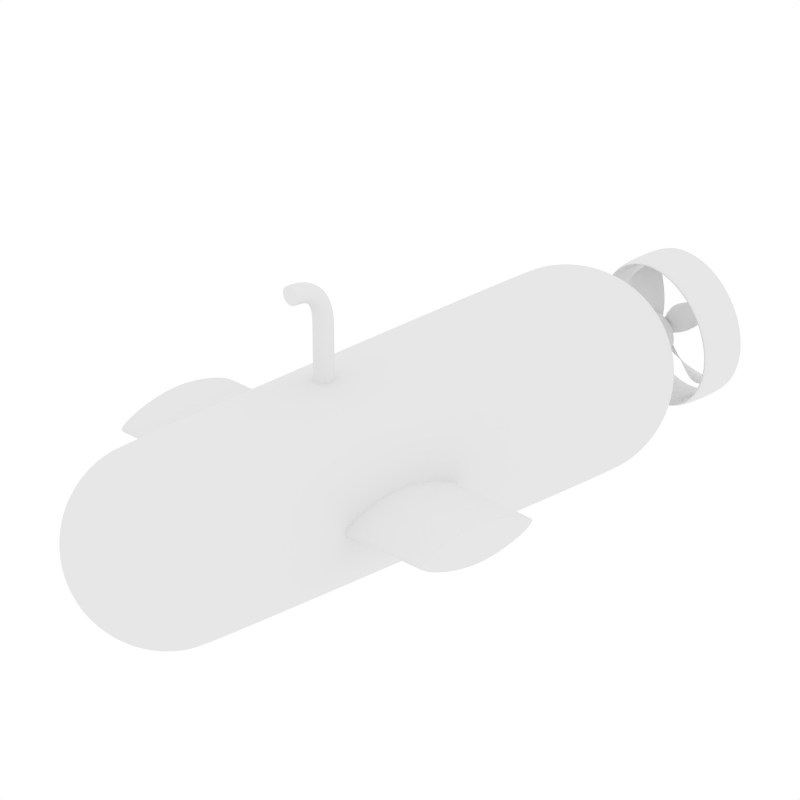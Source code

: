 # Source: Cross-SecAxes.blend  (saved by Blender 2.66.0; exported with 4.5.12 LTS)
import bpy
from mathutils import Matrix  # noqa: F401  (used for matrix-valued properties, if any)

bpy.ops.wm.read_factory_settings(use_empty=True)
scene = bpy.context.scene
scene.name = 'Scene'

# ---- collections
col_collection_1 = bpy.data.collections.new('Collection 1'); scene.collection.children.link(col_collection_1)
col_collection_1.hide_render = True
col_collection_1.hide_viewport = True
col_collection_2 = bpy.data.collections.new('Collection 2'); scene.collection.children.link(col_collection_2)
col_collection_3 = bpy.data.collections.new('Collection 3'); scene.collection.children.link(col_collection_3)
col_collection_3.hide_render = True
col_collection_3.hide_viewport = True

# ---- materials (node trees are filled in below, after node groups)
mat_wire = bpy.data.materials.new('Wire')
mat_wire.alpha_threshold = 0.0
mat_wire.use_transparent_shadow = False
mat_wire.diffuse_color = (0.0, 0.0, 0.0, 1.0)
mat_wire.roughness = 0.5
mat_wire.specular_intensity = 0.0
mat_wire.line_color = (0.0, 0.0, 0.0, 1.0)
mat_surface = bpy.data.materials.new('Surface')
mat_surface.alpha_threshold = 0.0
mat_surface.use_transparent_shadow = False
mat_surface.diffuse_color = (0.5, 0.5, 0.5, 1.0)
mat_surface.roughness = 0.5
mat_surface.specular_intensity = 0.0
mat_surface.line_color = (0.0, 0.0, 0.0, 1.0)
mat_wire_001 = bpy.data.materials.new('Wire.001')
mat_wire_001.alpha_threshold = 0.0
mat_wire_001.use_transparent_shadow = False
mat_wire_001.diffuse_color = (0.0, 0.0, 0.0, 1.0)
mat_wire_001.roughness = 0.5
mat_wire_001.specular_intensity = 0.0
mat_wire_001.line_color = (0.0, 0.0, 0.0, 1.0)
mat_floor = bpy.data.materials.new('Floor')
mat_floor.alpha_threshold = 0.0
mat_floor.use_transparent_shadow = False
mat_floor.roughness = 0.5
mat_floor.specular_intensity = 0.0
mat_floor.line_color = (0.0, 0.0, 0.0, 1.0)

# ---- material node trees

# ---- world
world_world = bpy.data.worlds.new('World'); scene.world = world_world
world_world.color = (1.0, 1.0, 1.0)
world_world.use_sun_shadow = False
world_world.sun_shadow_jitter_overblur = 0.0
world_world.cycles.sampling_method = 'MANUAL'
world_world.cycles.sample_map_resolution = 256

# ---- cameras
cam_camera = bpy.data.cameras.new('Camera')
cam_camera.type = 'ORTHO'
cam_camera.clip_end = 100.0
cam_camera.lens = 35.0
cam_camera.sensor_width = 32.0
cam_camera.sensor_height = 18.0
cam_camera.ortho_scale = 7.314
cam_camera.dof.focus_distance = 0.0
cam_camera.dof.aperture_fstop = 128.0

# ---- lights
light_sun = bpy.data.lights.new('Sun', 'SUN')
light_sun.transmission_factor = 0.0
light_sun.angle = 0.1993
light_sun.energy = 1.0
light_sun.shadow_buffer_clip_start = 0.5
light_sun.shadow_soft_size = 0.1
light_sun.shadow_cascade_max_distance = 1000.0
light_sun.cycles.use_multiple_importance_sampling = False

# ---- meshes
me_plane_001 = bpy.data.meshes.new('Plane.001')
me_plane_001.from_pydata([(0.0, -5.96e-08, -10.0), (0.0, 5.96e-08, 10.0)], [(1, 0)], [])
me_plane_001.materials.append(mat_wire)
me_plane_001.use_remesh_preserve_volume = False
me_plane_001.use_remesh_preserve_attributes = False
me_plane_001.use_mirror_vertex_groups = False
me_plane_001.update()
me_cylinder_003 = bpy.data.meshes.new('Cylinder.003')
me_cylinder_003.from_pydata([(0.03902, 0.1238, 1.527), (0.07654, 0.1352, 1.527), (0.1111, 0.1537, 1.527), (0.1414, 0.1786, 1.527), (0.1663, 0.2089, 1.527), (0.1848, 0.2435, 1.527), (0.1962, 0.281, 1.527), (0.2, 0.32, 1.527), (0.1962, 0.359, 1.527), (0.1848, 0.3965, 1.527), (0.1663, 0.4311, 1.527), (0.1414, 0.4614, 1.527), (0.1111, 0.4863, 1.527), (0.07654, 0.5048, 1.527), (0.03902, 0.5162, 1.527), (0.24, 0.32, 1.527), (0.2354, 0.3668, 1.527), (0.2217, 0.4118, 1.527), (0.1996, 0.4533, 1.527), (0.1697, 0.4897, 1.527), (0.1333, 0.5196, 1.527), (0.09184, 0.5417, 1.527), (0.04682, 0.5554, 1.527), (0.03902, 0.1238, 1.567), (0.07654, 0.1352, 1.567), (0.1111, 0.1537, 1.567), (0.1414, 0.1786, 1.567), (0.1663, 0.2089, 1.567), (0.1848, 0.2435, 1.567), (0.1962, 0.281, 1.567), (0.2, 0.32, 1.567), (0.1962, 0.359, 1.567), (0.1848, 0.3965, 1.567), (0.1663, 0.4311, 1.567), (0.1414, 0.4614, 1.567), (0.1111, 0.4863, 1.567), (0.07654, 0.5048, 1.567), (0.03902, 0.5162, 1.567), (0.24, 0.32, 1.567), (0.2354, 0.3668, 1.567), (0.2217, 0.4118, 1.567), (0.1996, 0.4533, 1.567), (0.1697, 0.4897, 1.567), (0.1333, 0.5196, 1.567), (0.09184, 0.5417, 1.567), (0.04682, 0.5554, 1.567), (0.03902, 0.07616, 1.527), (0.07654, 0.06478, 1.527), (0.1111, 0.04629, 1.527), (0.1414, 0.02142, 1.527), (0.1663, -0.008886, 1.527), (0.1848, -0.04346, 1.527), (0.1962, -0.08098, 1.527), (0.2, -0.12, 1.527), (0.1962, -0.159, 1.527), (0.1848, -0.1965, 1.527), (0.1663, -0.2311, 1.527), (0.1414, -0.2614, 1.527), (0.1111, -0.2863, 1.527), (0.07654, -0.3048, 1.527), (0.03902, -0.3162, 1.527), (0.04682, 0.1, 1.527), (0.09184, 0.1, 1.527), (0.1333, 0.1, 1.527), (0.1697, 0.1, 1.527), (0.1996, 0.1, 1.527), (0.2217, 0.1, 1.527), (0.2354, 0.1, 1.527), (0.24, -0.12, 1.527), (0.2354, -0.1668, 1.527), (0.2217, -0.2118, 1.527), (0.1996, -0.2533, 1.527), (0.1697, -0.2897, 1.527), (0.1333, -0.3196, 1.527), (0.09184, -0.3417, 1.527), (0.04682, -0.3554, 1.527), (0.03902, 0.07616, 1.567), (0.07654, 0.06478, 1.567), (0.1111, 0.04629, 1.567), (0.1414, 0.02142, 1.567), (0.1663, -0.008886, 1.567), (0.1848, -0.04346, 1.567), (0.1962, -0.08098, 1.567), (0.2, -0.12, 1.567), (0.1962, -0.159, 1.567), (0.1848, -0.1965, 1.567), (0.1663, -0.2311, 1.567), (0.1414, -0.2614, 1.567), (0.1111, -0.2863, 1.567), (0.07654, -0.3048, 1.567), (0.03902, -0.3162, 1.567), (0.04682, 0.1, 1.567), (0.09184, 0.1, 1.567), (0.1333, 0.1, 1.567), (0.1697, 0.1, 1.567), (0.1996, 0.1, 1.567), (0.2217, 0.1, 1.567), (0.2354, 0.1, 1.567), (0.24, -0.12, 1.567), (0.2354, -0.1668, 1.567), (0.2217, -0.2118, 1.567), (0.1996, -0.2533, 1.567), (0.1697, -0.2897, 1.567), (0.1333, -0.3196, 1.567), (0.09184, -0.3417, 1.567), (0.04682, -0.3554, 1.567), (0.0, 0.52, 1.527), (-6.517e-08, 0.12, 1.527), (-0.03902, 0.1238, 1.527), (-0.07654, 0.1352, 1.527), (-0.1111, 0.1537, 1.527), (-0.1414, 0.1786, 1.527), (-0.1663, 0.2089, 1.527), (-0.1848, 0.2435, 1.527), (-0.1962, 0.281, 1.527), (-0.2, 0.32, 1.527), (-0.1962, 0.359, 1.527), (-0.1848, 0.3965, 1.527), (-0.1663, 0.4311, 1.527), (-0.1414, 0.4614, 1.527), (-0.1111, 0.4863, 1.527), (-0.07654, 0.5048, 1.527), (-0.03902, 0.5162, 1.527), (0.0, 0.56, 1.527), (-0.24, 0.32, 1.527), (-0.2354, 0.3668, 1.527), (-0.2217, 0.4118, 1.527), (-0.1996, 0.4533, 1.527), (-0.1697, 0.4897, 1.527), (-0.1333, 0.5196, 1.527), (-0.09184, 0.5417, 1.527), (-0.04682, 0.5554, 1.527), (0.0, 0.52, 1.567), (-6.517e-08, 0.12, 1.567), (-0.03902, 0.1238, 1.567), (-0.07654, 0.1352, 1.567), (-0.1111, 0.1537, 1.567), (-0.1414, 0.1786, 1.567), (-0.1663, 0.2089, 1.567), (-0.1848, 0.2435, 1.567), (-0.1962, 0.281, 1.567), (-0.2, 0.32, 1.567), (-0.1962, 0.359, 1.567), (-0.1848, 0.3965, 1.567), (-0.1663, 0.4311, 1.567), (-0.1414, 0.4614, 1.567), (-0.1111, 0.4863, 1.567), (-0.07654, 0.5048, 1.567), (-0.03902, 0.5162, 1.567), (0.0, 0.56, 1.567), (-0.24, 0.32, 1.567), (-0.2354, 0.3668, 1.567), (-0.2217, 0.4118, 1.567), (-0.1996, 0.4533, 1.567), (-0.1697, 0.4897, 1.567), (-0.1333, 0.5196, 1.567), (-0.09184, 0.5417, 1.567), (-0.04682, 0.5554, 1.567), (0.0, -0.32, 1.527), (-6.517e-08, 0.08, 1.527), (-0.03902, 0.07616, 1.527), (-0.07654, 0.06478, 1.527), (-0.1111, 0.04629, 1.527), (-0.1414, 0.02142, 1.527), (-0.1663, -0.008886, 1.527), (-0.1848, -0.04346, 1.527), (-0.1962, -0.08098, 1.527), (-0.2, -0.12, 1.527), (-0.1962, -0.159, 1.527), (-0.1848, -0.1965, 1.527), (-0.1663, -0.2311, 1.527), (-0.1414, -0.2614, 1.527), (-0.1111, -0.2863, 1.527), (-0.07654, -0.3048, 1.527), (-0.03902, -0.3162, 1.527), (0.0, -0.36, 1.527), (-7.82e-08, 0.1, 1.527), (-0.04682, 0.1, 1.527), (-0.09184, 0.1, 1.527), (-0.1333, 0.1, 1.527), (-0.1697, 0.1, 1.527), (-0.1996, 0.1, 1.527), (-0.2217, 0.1, 1.527), (-0.2354, 0.1, 1.527), (-0.24, -0.12, 1.527), (-0.2354, -0.1668, 1.527), (-0.2217, -0.2118, 1.527), (-0.1996, -0.2533, 1.527), (-0.1697, -0.2897, 1.527), (-0.1333, -0.3196, 1.527), (-0.09184, -0.3417, 1.527), (-0.04682, -0.3554, 1.527), (0.0, -0.32, 1.567), (-6.517e-08, 0.08, 1.567), (-0.03902, 0.07616, 1.567), (-0.07654, 0.06478, 1.567), (-0.1111, 0.04629, 1.567), (-0.1414, 0.02142, 1.567), (-0.1663, -0.008886, 1.567), (-0.1848, -0.04346, 1.567), (-0.1962, -0.08098, 1.567), (-0.2, -0.12, 1.567), (-0.1962, -0.159, 1.567), (-0.1848, -0.1965, 1.567), (-0.1663, -0.2311, 1.567), (-0.1414, -0.2614, 1.567), (-0.1111, -0.2863, 1.567), (-0.07654, -0.3048, 1.567), (-0.03902, -0.3162, 1.567), (0.0, -0.36, 1.567), (-7.82e-08, 0.1, 1.567), (-0.04682, 0.1, 1.567), (-0.09184, 0.1, 1.567), (-0.1333, 0.1, 1.567), (-0.1697, 0.1, 1.567), (-0.1996, 0.1, 1.567), (-0.2217, 0.1, 1.567), (-0.2354, 0.1, 1.567), (-0.24, -0.12, 1.567), (-0.2354, -0.1668, 1.567), (-0.2217, -0.2118, 1.567), (-0.1996, -0.2533, 1.567), (-0.1697, -0.2897, 1.567), (-0.1333, -0.3196, 1.567), (-0.09184, -0.3417, 1.567), (-0.04682, -0.3554, 1.567), (0.1951, 0.9808, 1.3), (0.8315, 0.5556, 1.3), (0.9239, 0.3827, 1.3), (0.9808, 0.1951, 1.3), (0.3827, -0.9239, 1.3), (-3.258e-07, -1.0, 1.3), (-0.3827, -0.9239, 1.3), (-0.5556, -0.8315, 1.3), (-0.8315, -0.5556, 1.3), (-1.0, 9.656e-07, 1.3), (-0.9808, 0.1951, 1.3), (-0.8315, 0.5556, 1.3), (-0.7071, 0.7071, 1.3), (-2.02e-09, 0.8645, 1.593), (0.1687, 0.8479, 1.593), (0.3308, 0.7987, 1.593), (0.4803, 0.7188, 1.593), (0.6113, 0.6113, 1.593), (0.7188, 0.4803, 1.593), (0.7987, 0.3308, 1.593), (0.8479, 0.1687, 1.593), (0.8645, 9.089e-08, 1.593), (0.8479, -0.1687, 1.593), (0.7987, -0.3308, 1.593), (0.7188, -0.4803, 1.593), (0.6113, -0.6113, 1.593), (0.4803, -0.7188, 1.593), (0.3308, -0.7987, 1.593), (0.1687, -0.8479, 1.593), (-2.837e-07, -0.8645, 1.593), (-0.1687, -0.8479, 1.593), (-0.3308, -0.7987, 1.593), (-0.4803, -0.7188, 1.593), (-0.6113, -0.6113, 1.593), (-0.7188, -0.4803, 1.593), (-0.7987, -0.3308, 1.593), (-0.8479, -0.1687, 1.593), (-0.8645, 8.604e-07, 1.593), (-0.8479, 0.1687, 1.593), (-0.7987, 0.3308, 1.593), (-0.7188, 0.4803, 1.593), (-0.6113, 0.6113, 1.593), (-0.4803, 0.7188, 1.593), (-0.3308, 0.7987, 1.593), (-0.1687, 0.8479, 1.593), (4.02e-10, 0.8541, 1.696), (0.1666, 0.8377, 1.696), (0.3269, 0.7891, 1.696), (0.4745, 0.7102, 1.696), (0.604, 0.604, 1.696), (0.7102, 0.4745, 1.696), (0.7891, 0.3269, 1.696), (0.8377, 0.1666, 1.696), (0.8541, 9.177e-08, 1.696), (0.8377, -0.1666, 1.696), (0.7891, -0.3269, 1.696), (0.7102, -0.4745, 1.696), (0.604, -0.604, 1.696), (0.4745, -0.7102, 1.696), (0.3269, -0.7891, 1.696), (0.1666, -0.8377, 1.696), (-2.779e-07, -0.8541, 1.696), (-0.1666, -0.8377, 1.696), (-0.3269, -0.7891, 1.696), (-0.4745, -0.7102, 1.696), (-0.604, -0.604, 1.696), (-0.7102, -0.4745, 1.696), (-0.7891, -0.3269, 1.696), (-0.8377, -0.1666, 1.696), (-0.8541, 8.52e-07, 1.696), (-0.8377, 0.1666, 1.696), (-0.7891, 0.3269, 1.696), (-0.7102, 0.4745, 1.696), (-0.604, 0.604, 1.696), (-0.4745, 0.7102, 1.696), (-0.3269, 0.7891, 1.696), (-0.1666, 0.8377, 1.696), (4.319e-09, 0.8114, 1.497), (0.1583, 0.7958, 1.497), (0.3105, 0.7497, 1.497), (0.4508, 0.6747, 1.497), (0.5738, 0.5738, 1.497), (0.6747, 0.4508, 1.497), (0.7497, 0.3105, 1.497), (0.7958, 0.1583, 1.497), (0.8114, 1.022e-07, 1.497), (0.7958, -0.1583, 1.497), (0.7497, -0.3105, 1.497), (0.6747, -0.4508, 1.497), (0.5738, -0.5738, 1.497), (0.4508, -0.6747, 1.497), (0.3105, -0.7497, 1.497), (0.1583, -0.7958, 1.497), (-2.601e-07, -0.8114, 1.497), (-0.1583, -0.7958, 1.497), (-0.3105, -0.7497, 1.497), (-0.4508, -0.6747, 1.497), (-0.5738, -0.5738, 1.497), (-0.6747, -0.4508, 1.497), (-0.7497, -0.3105, 1.497), (-0.7958, -0.1583, 1.497), (-0.8114, 8.245e-07, 1.497), (-0.7958, 0.1583, 1.497), (-0.7497, 0.3105, 1.497), (-0.6747, 0.4508, 1.497), (-0.5738, 0.5738, 1.497), (-0.4508, 0.6747, 1.497), (-0.3105, 0.7497, 1.497), (-0.1583, 0.7958, 1.497), (1.07e-08, 0.7384, 1.525), (0.1441, 0.7242, 1.525), (0.2826, 0.6822, 1.525), (0.4102, 0.614, 1.525), (0.5221, 0.5221, 1.525), (0.614, 0.4102, 1.525), (0.6822, 0.2826, 1.525), (0.7242, 0.1441, 1.525), (0.7384, 1.18e-07, 1.525), (0.7242, -0.1441, 1.525), (0.6822, -0.2826, 1.525), (0.614, -0.4102, 1.525), (0.5221, -0.5221, 1.525), (0.4102, -0.614, 1.525), (0.2826, -0.6822, 1.525), (0.1441, -0.7242, 1.525), (-2.299e-07, -0.7384, 1.525), (-0.1441, -0.7242, 1.525), (-0.2826, -0.6822, 1.525), (-0.4102, -0.614, 1.525), (-0.5221, -0.5221, 1.525), (-0.614, -0.4102, 1.525), (-0.6822, -0.2826, 1.525), (-0.7242, -0.1441, 1.525), (-0.7384, 7.752e-07, 1.525), (-0.7242, 0.1441, 1.525), (-0.6822, 0.2826, 1.525), (-0.614, 0.4102, 1.525), (-0.5221, 0.5221, 1.525), (-0.4102, 0.614, 1.525), (-0.2826, 0.6822, 1.525), (-0.1441, 0.7242, 1.525), (0.0, 1.0, 1.3), (0.0, 1.0, -1.2), (0.1951, 0.9808, -1.2), (0.3827, 0.9239, 1.3), (0.3827, 0.9239, -1.2), (0.5556, 0.8315, 1.3), (0.5556, 0.8315, -1.2), (0.7071, 0.7071, 1.3), (0.7071, 0.7071, -1.2), (0.8315, 0.5556, -1.2), (0.9239, 0.3827, -1.2), (0.9808, 0.1951, -1.2), (1.0, 7.55e-08, 1.3), (1.0, 7.55e-08, -1.2), (0.9808, -0.1951, 1.3), (0.9808, -0.1951, -1.2), (0.9239, -0.3827, 1.3), (0.9239, -0.3827, -1.2), (0.8315, -0.5556, 1.3), (0.8315, -0.5556, -1.2), (0.7071, -0.7071, 1.3), (0.7071, -0.7071, -1.2), (0.5556, -0.8315, 1.3), (0.5556, -0.8315, -1.2), (0.3827, -0.9239, -1.2), (0.1951, -0.9808, 1.3), (0.1951, -0.9808, -1.2), (-3.258e-07, -1.0, -1.2), (-0.1951, -0.9808, 1.3), (-0.1951, -0.9808, -1.2), (-0.3827, -0.9239, -1.2), (-0.5556, -0.8315, -1.2), (-0.7071, -0.7071, 1.3), (-0.7071, -0.7071, -1.2), (-0.8315, -0.5556, -1.2), (-0.9239, -0.3827, 1.3), (-0.9239, -0.3827, -1.2), (-0.9808, -0.1951, 1.3), (-0.9808, -0.1951, -1.2), (-1.0, 9.656e-07, -1.2), (-0.9808, 0.1951, -1.2), (-0.9239, 0.3827, 1.3), (-0.9239, 0.3827, -1.2), (-0.8315, 0.5556, -1.2), (-0.7071, 0.7071, -1.2), (-0.5556, 0.8315, 1.3), (-0.5556, 0.8315, -1.2), (-0.3827, 0.9239, 1.3), (-0.3827, 0.9239, -1.2), (-0.1951, 0.9808, 1.3), (-0.1951, 0.9808, -1.2), (-2.126e-09, 0.91, -1.276), (0.1775, 0.8925, -1.276), (0.3482, 0.8407, -1.276), (0.5056, 0.7566, -1.276), (0.6435, 0.6435, -1.276), (0.7566, 0.5056, -1.276), (0.8407, 0.3482, -1.276), (0.8925, 0.1775, -1.276), (0.91, 9.41e-08, -1.276), (0.8925, -0.1775, -1.276), (0.8407, -0.3482, -1.276), (0.7566, -0.5056, -1.276), (0.6435, -0.6435, -1.276), (0.5056, -0.7566, -1.276), (0.3482, -0.8407, -1.276), (0.1775, -0.8925, -1.276), (-2.986e-07, -0.91, -1.276), (-0.1775, -0.8925, -1.276), (-0.3482, -0.8407, -1.276), (-0.5056, -0.7566, -1.276), (-0.6435, -0.6435, -1.276), (-0.7566, -0.5056, -1.276), (-0.8407, -0.3482, -1.276), (-0.8925, -0.1775, -1.276), (-0.91, 9.041e-07, -1.276), (-0.8925, 0.1775, -1.276), (-0.8407, 0.3482, -1.276), (-0.7566, 0.5056, -1.276), (-0.6435, 0.6435, -1.276), (-0.5056, 0.7566, -1.276), (-0.3482, 0.8407, -1.276), (-0.1775, 0.8925, -1.276), (4.231e-10, 0.8991, -1.385), (0.1754, 0.8818, -1.385), (0.3441, 0.8306, -1.385), (0.4995, 0.7476, -1.385), (0.6357, 0.6357, -1.385), (0.7476, 0.4995, -1.385), (0.8306, 0.3441, -1.385), (0.8818, 0.1754, -1.385), (0.8991, 9.504e-08, -1.385), (0.8818, -0.1754, -1.385), (0.8306, -0.3441, -1.385), (0.7476, -0.4995, -1.385), (0.6357, -0.6357, -1.385), (0.4995, -0.7476, -1.385), (0.3441, -0.8306, -1.385), (0.1754, -0.8818, -1.385), (-2.925e-07, -0.8991, -1.385), (-0.1754, -0.8818, -1.385), (-0.3441, -0.8306, -1.385), (-0.4995, -0.7476, -1.385), (-0.6357, -0.6357, -1.385), (-0.7476, -0.4995, -1.385), (-0.8306, -0.3441, -1.385), (-0.8818, -0.1754, -1.385), (-0.8991, 8.953e-07, -1.385), (-0.8818, 0.1754, -1.385), (-0.8306, 0.3441, -1.385), (-0.7476, 0.4995, -1.385), (-0.6357, 0.6357, -1.385), (-0.4995, 0.7476, -1.385), (-0.3441, 0.8306, -1.385), (-0.1754, 0.8818, -1.385), (4.546e-09, 0.8541, -1.275), (0.1666, 0.8377, -1.275), (0.3269, 0.7891, -1.275), (0.4745, 0.7102, -1.275), (0.604, 0.604, -1.275), (0.7102, 0.4745, -1.275), (0.7891, 0.3269, -1.275), (0.8377, 0.1666, -1.275), (0.8541, 1.06e-07, -1.275), (0.8377, -0.1666, -1.275), (0.7891, -0.3269, -1.275), (0.7102, -0.4745, -1.275), (0.604, -0.604, -1.275), (0.4745, -0.7102, -1.275), (0.3269, -0.7891, -1.275), (0.1666, -0.8377, -1.275), (-2.738e-07, -0.8541, -1.275), (-0.1666, -0.8377, -1.275), (-0.3269, -0.7891, -1.275), (-0.4745, -0.7102, -1.275), (-0.604, -0.604, -1.275), (-0.7102, -0.4745, -1.275), (-0.7891, -0.3269, -1.275), (-0.8377, -0.1666, -1.275), (-0.8541, 8.663e-07, -1.275), (-0.8377, 0.1666, -1.275), (-0.7891, 0.3269, -1.275), (-0.7102, 0.4745, -1.275), (-0.604, 0.604, -1.275), (-0.4745, 0.7102, -1.275), (-0.3269, 0.7891, -1.275), (-0.1666, 0.8377, -1.275), (0.0, 1.0, 1.25), (0.3827, 0.9239, 1.25), (0.5556, 0.8315, 1.25), (0.7071, 0.7071, 1.25), (1.0, 7.55e-08, 1.25), (0.9808, -0.1951, 1.25), (0.9239, -0.3827, 1.25), (0.8315, -0.5556, 1.25), (0.7071, -0.7071, 1.25), (0.5556, -0.8315, 1.25), (0.1951, -0.9808, 1.25), (-0.1951, -0.9808, 1.25), (-0.7071, -0.7071, 1.25), (-0.9239, -0.3827, 1.25), (-0.9808, -0.1951, 1.25), (-0.9239, 0.3827, 1.25), (-0.5556, 0.8315, 1.25), (-0.3827, 0.9239, 1.25), (-0.1951, 0.9808, 1.25), (0.1951, 0.9808, 1.25), (0.8315, 0.5556, 1.25), (0.9239, 0.3827, 1.25), (0.9808, 0.1951, 1.25), (0.3827, -0.9239, 1.25), (-3.258e-07, -1.0, 1.25), (-0.3827, -0.9239, 1.25), (-0.5556, -0.8315, 1.25), (-0.8315, -0.5556, 1.25), (-1.0, 9.656e-07, 1.25), (-0.9808, 0.1951, 1.25), (-0.8315, 0.5556, 1.25), (-0.7071, 0.7071, 1.25), (0.0, 1.0, -1.15), (0.3827, 0.9239, -1.15), (0.5556, 0.8315, -1.15), (0.7071, 0.7071, -1.15), (1.0, 7.55e-08, -1.15), (0.9808, -0.1951, -1.15), (0.9239, -0.3827, -1.15), (0.8315, -0.5556, -1.15), (0.7071, -0.7071, -1.15), (0.5556, -0.8315, -1.15), (0.1951, -0.9808, -1.15), (-0.1951, -0.9808, -1.15), (-0.7071, -0.7071, -1.15), (-0.9239, -0.3827, -1.15), (-0.9808, -0.1951, -1.15), (-0.9239, 0.3827, -1.15), (-0.5556, 0.8315, -1.15), (-0.3827, 0.9239, -1.15), (-0.1951, 0.9808, -1.15), (0.1951, 0.9808, -1.15), (0.8315, 0.5556, -1.15), (0.9239, 0.3827, -1.15), (0.9808, 0.1951, -1.15), (0.3827, -0.9239, -1.15), (-3.258e-07, -1.0, -1.15), (-0.3827, -0.9239, -1.15), (-0.5556, -0.8315, -1.15), (-0.8315, -0.5556, -1.15), (-1.0, 9.656e-07, -1.15), (-0.9808, 0.1951, -1.15), (-0.8315, 0.5556, -1.15), (-0.7071, 0.7071, -1.15), (-0.3298, -0.7963, 1.566), (-0.4788, -0.7166, 1.566), (0.7963, 0.3298, 1.566), (0.8453, 0.1681, 1.566), (-0.8453, 0.1681, 1.566), (0.3298, -0.7963, 1.566), (0.1681, 0.8453, 1.566), (-0.7166, -0.4788, 1.566), (-0.7166, 0.4788, 1.566), (-0.6094, 0.6094, 1.566), (-2.818e-07, -0.8619, 1.566), (0.7166, 0.4788, 1.566), (-0.8619, 8.452e-07, 1.566), (-0.7963, 0.3298, 1.566), (0.4788, -0.7166, 1.566), (0.3298, 0.7963, 1.566), (-0.6094, -0.6094, 1.566), (0.8619, 7.802e-08, 1.566), (0.8453, -0.1681, 1.566), (0.1681, -0.8453, 1.566), (0.4788, 0.7166, 1.566), (0.6094, 0.6094, 1.566), (-0.7963, -0.3298, 1.566), (-0.8453, -0.1681, 1.566), (-9.595e-10, 0.8619, 1.566), (0.7963, -0.3298, 1.566), (0.7166, -0.4788, 1.566), (-0.4788, 0.7166, 1.566), (-0.3298, 0.7963, 1.566), (-0.1681, -0.8453, 1.566), (0.6094, -0.6094, 1.566), (-0.1681, 0.8453, 1.566)], [], [(13, 21, 22, 14), (8, 16, 17, 9), (3, 64, 65, 4), (14, 22, 123, 106), (9, 17, 18, 10), (4, 65, 66, 5), (107, 176, 61, 0), (10, 18, 19, 11), (5, 66, 67, 6), (0, 61, 62, 1), (11, 19, 20, 12), (6, 67, 15, 7), (1, 62, 63, 2), (12, 20, 21, 13), (7, 15, 16, 8), (2, 63, 64, 3), (36, 37, 45, 44), (31, 32, 40, 39), (26, 27, 95, 94), (37, 132, 149, 45), (32, 33, 41, 40), (27, 28, 96, 95), (133, 23, 91, 210), (33, 34, 42, 41), (28, 29, 97, 96), (23, 24, 92, 91), (34, 35, 43, 42), (29, 30, 38, 97), (24, 25, 93, 92), (35, 36, 44, 43), (30, 31, 39, 38), (25, 26, 94, 93), (12, 13, 36, 35), (107, 0, 23, 133), (17, 16, 39, 40), (4, 5, 28, 27), (22, 21, 44, 45), (9, 10, 33, 32), (14, 106, 132, 37), (1, 2, 25, 24), (19, 18, 41, 42), (6, 7, 30, 29), (11, 12, 35, 34), (16, 15, 38, 39), (3, 4, 27, 26), (21, 20, 43, 44), (8, 9, 32, 31), (13, 14, 37, 36), (0, 1, 24, 23), (18, 17, 40, 41), (5, 6, 29, 28), (123, 22, 45, 149), (10, 11, 34, 33), (2, 3, 26, 25), (20, 19, 42, 43), (7, 8, 31, 30), (38, 15, 67, 97), (59, 60, 75, 74), (54, 55, 70, 69), (49, 50, 65, 64), (60, 158, 175, 75), (55, 56, 71, 70), (50, 51, 66, 65), (159, 46, 61, 176), (56, 57, 72, 71), (51, 52, 67, 66), (46, 47, 62, 61), (57, 58, 73, 72), (52, 53, 68, 67), (47, 48, 63, 62), (58, 59, 74, 73), (53, 54, 69, 68), (48, 49, 64, 63), (89, 104, 105, 90), (84, 99, 100, 85), (79, 94, 95, 80), (90, 105, 209, 192), (85, 100, 101, 86), (80, 95, 96, 81), (193, 210, 91, 76), (86, 101, 102, 87), (81, 96, 97, 82), (76, 91, 92, 77), (87, 102, 103, 88), (82, 97, 98, 83), (77, 92, 93, 78), (88, 103, 104, 89), (83, 98, 99, 84), (78, 93, 94, 79), (58, 88, 89, 59), (159, 193, 76, 46), (70, 100, 99, 69), (50, 80, 81, 51), (75, 105, 104, 74), (55, 85, 86, 56), (60, 90, 192, 158), (47, 77, 78, 48), (72, 102, 101, 71), (52, 82, 83, 53), (57, 87, 88, 58), (69, 99, 98, 68), (49, 79, 80, 50), (74, 104, 103, 73), (54, 84, 85, 55), (59, 89, 90, 60), (46, 76, 77, 47), (71, 101, 100, 70), (51, 81, 82, 52), (175, 209, 105, 75), (56, 86, 87, 57), (48, 78, 79, 49), (73, 103, 102, 72), (53, 83, 84, 54), (98, 97, 67, 68), (121, 122, 131, 130), (116, 117, 126, 125), (111, 112, 181, 180), (122, 106, 123, 131), (117, 118, 127, 126), (112, 113, 182, 181), (107, 108, 177, 176), (118, 119, 128, 127), (113, 114, 183, 182), (108, 109, 178, 177), (119, 120, 129, 128), (114, 115, 124, 183), (109, 110, 179, 178), (120, 121, 130, 129), (115, 116, 125, 124), (110, 111, 180, 179), (147, 156, 157, 148), (142, 151, 152, 143), (137, 214, 215, 138), (148, 157, 149, 132), (143, 152, 153, 144), (138, 215, 216, 139), (133, 210, 211, 134), (144, 153, 154, 145), (139, 216, 217, 140), (134, 211, 212, 135), (145, 154, 155, 146), (140, 217, 150, 141), (135, 212, 213, 136), (146, 155, 156, 147), (141, 150, 151, 142), (136, 213, 214, 137), (120, 146, 147, 121), (107, 133, 134, 108), (126, 152, 151, 125), (112, 138, 139, 113), (131, 157, 156, 130), (117, 143, 144, 118), (122, 148, 132, 106), (109, 135, 136, 110), (128, 154, 153, 127), (114, 140, 141, 115), (119, 145, 146, 120), (125, 151, 150, 124), (111, 137, 138, 112), (130, 156, 155, 129), (116, 142, 143, 117), (121, 147, 148, 122), (108, 134, 135, 109), (127, 153, 152, 126), (113, 139, 140, 114), (123, 149, 157, 131), (118, 144, 145, 119), (110, 136, 137, 111), (129, 155, 154, 128), (115, 141, 142, 116), (150, 217, 183, 124), (173, 190, 191, 174), (168, 185, 186, 169), (163, 180, 181, 164), (174, 191, 175, 158), (169, 186, 187, 170), (164, 181, 182, 165), (159, 176, 177, 160), (170, 187, 188, 171), (165, 182, 183, 166), (160, 177, 178, 161), (171, 188, 189, 172), (166, 183, 184, 167), (161, 178, 179, 162), (172, 189, 190, 173), (167, 184, 185, 168), (162, 179, 180, 163), (207, 208, 225, 224), (202, 203, 220, 219), (197, 198, 215, 214), (208, 192, 209, 225), (203, 204, 221, 220), (198, 199, 216, 215), (193, 194, 211, 210), (204, 205, 222, 221), (199, 200, 217, 216), (194, 195, 212, 211), (205, 206, 223, 222), (200, 201, 218, 217), (195, 196, 213, 212), (206, 207, 224, 223), (201, 202, 219, 218), (196, 197, 214, 213), (172, 173, 207, 206), (159, 160, 194, 193), (186, 185, 219, 220), (164, 165, 199, 198), (191, 190, 224, 225), (169, 170, 204, 203), (174, 158, 192, 208), (161, 162, 196, 195), (188, 187, 221, 222), (166, 167, 201, 200), (171, 172, 206, 205), (185, 184, 218, 219), (163, 164, 198, 197), (190, 189, 223, 224), (168, 169, 203, 202), (173, 174, 208, 207), (160, 161, 195, 194), (187, 186, 220, 221), (165, 166, 200, 199), (175, 191, 225, 209), (170, 171, 205, 204), (162, 163, 197, 196), (189, 188, 222, 223), (167, 168, 202, 201), (218, 184, 183, 217), (579, 578, 257, 258), (267, 266, 298, 299), (581, 580, 245, 246), (587, 586, 266, 267), (580, 589, 244, 245), (582, 590, 263, 264), (276, 275, 307, 308), (262, 261, 293, 294), (257, 256, 288, 289), (252, 251, 283, 284), (247, 246, 278, 279), (242, 241, 273, 274), (268, 267, 299, 300), (263, 262, 294, 295), (258, 257, 289, 290), (253, 252, 284, 285), (248, 247, 279, 280), (243, 242, 274, 275), (269, 268, 300, 301), (264, 263, 295, 296), (259, 258, 290, 291), (254, 253, 285, 286), (249, 248, 280, 281), (244, 243, 275, 276), (270, 269, 301, 302), (265, 264, 296, 297), (260, 259, 291, 292), (255, 254, 286, 287), (250, 249, 281, 282), (245, 244, 276, 277), (240, 239, 271, 272), (239, 270, 302, 271), (266, 265, 297, 298), (261, 260, 292, 293), (256, 255, 287, 288), (251, 250, 282, 283), (246, 245, 277, 278), (241, 240, 272, 273), (311, 310, 342, 343), (302, 301, 333, 334), (297, 296, 328, 329), (292, 291, 323, 324), (287, 286, 318, 319), (282, 281, 313, 314), (277, 276, 308, 309), (272, 271, 303, 304), (271, 302, 334, 303), (298, 297, 329, 330), (293, 292, 324, 325), (288, 287, 319, 320), (283, 282, 314, 315), (278, 277, 309, 310), (273, 272, 304, 305), (299, 298, 330, 331), (294, 293, 325, 326), (289, 288, 320, 321), (284, 283, 315, 316), (279, 278, 310, 311), (274, 273, 305, 306), (300, 299, 331, 332), (295, 294, 326, 327), (290, 289, 321, 322), (285, 284, 316, 317), (280, 279, 311, 312), (275, 274, 306, 307), (301, 300, 332, 333), (296, 295, 327, 328), (291, 290, 322, 323), (286, 285, 317, 318), (281, 280, 312, 313), (336, 335, 366, 365, 364, 363, 362, 361, 360, 359, 358, 357, 356, 355, 354, 353, 352, 351, 350, 349, 348, 347, 346, 345, 344, 343, 342, 341, 340, 339, 338, 337), (306, 305, 337, 338), (332, 331, 363, 364), (327, 326, 358, 359), (322, 321, 353, 354), (317, 316, 348, 349), (312, 311, 343, 344), (307, 306, 338, 339), (333, 332, 364, 365), (328, 327, 359, 360), (323, 322, 354, 355), (318, 317, 349, 350), (313, 312, 344, 345), (308, 307, 339, 340), (334, 333, 365, 366), (329, 328, 360, 361), (324, 323, 355, 356), (319, 318, 350, 351), (314, 313, 345, 346), (309, 308, 340, 341), (304, 303, 335, 336), (303, 334, 366, 335), (330, 329, 361, 362), (325, 324, 356, 357), (320, 319, 351, 352), (315, 314, 346, 347), (310, 309, 341, 342), (305, 304, 336, 337), (331, 330, 362, 363), (326, 325, 357, 358), (321, 320, 352, 353), (316, 315, 347, 348), (547, 548, 373, 371), (548, 549, 375, 373), (550, 551, 382, 380), (551, 552, 384, 382), (552, 553, 386, 384), (553, 554, 388, 386), (554, 555, 390, 388), (559, 560, 405, 403), (562, 563, 415, 413), (398, 437, 436, 397), (564, 546, 368, 417), (563, 564, 417, 415), (446, 478, 477, 445), (378, 425, 424, 377), (409, 444, 443, 407), (391, 432, 431, 390), (371, 420, 419, 369), (401, 439, 438, 400), (382, 427, 426, 380), (411, 446, 445, 410), (394, 434, 433, 393), (375, 422, 421, 373), (405, 441, 440, 403), (369, 419, 418, 368), (386, 429, 428, 384), (415, 448, 447, 413), (397, 436, 435, 396), (377, 424, 423, 376), (407, 443, 442, 406), (390, 431, 430, 388), (368, 418, 449, 417), (400, 438, 437, 398), (380, 426, 425, 378), (410, 445, 444, 409), (393, 433, 432, 391), (373, 421, 420, 371), (403, 440, 439, 401), (384, 428, 427, 382), (413, 447, 446, 411), (396, 435, 434, 394), (376, 423, 422, 375), (406, 442, 441, 405), (388, 430, 429, 386), (417, 449, 448, 415), (455, 487, 486, 454), (441, 473, 472, 440), (436, 468, 467, 435), (431, 463, 462, 430), (426, 458, 457, 425), (421, 453, 452, 420), (447, 479, 478, 446), (442, 474, 473, 441), (437, 469, 468, 436), (432, 464, 463, 431), (427, 459, 458, 426), (422, 454, 453, 421), (448, 480, 479, 447), (443, 475, 474, 442), (438, 470, 469, 437), (433, 465, 464, 432), (428, 460, 459, 427), (423, 455, 454, 422), (449, 481, 480, 448), (444, 476, 475, 443), (439, 471, 470, 438), (434, 466, 465, 433), (429, 461, 460, 428), (424, 456, 455, 423), (419, 451, 450, 418), (418, 450, 481, 449), (445, 477, 476, 444), (440, 472, 471, 439), (435, 467, 466, 434), (430, 462, 461, 429), (425, 457, 456, 424), (420, 452, 451, 419), (481, 513, 512, 480), (476, 508, 507, 475), (471, 503, 502, 470), (466, 498, 497, 465), (461, 493, 492, 460), (456, 488, 487, 455), (451, 483, 482, 450), (450, 482, 513, 481), (477, 509, 508, 476), (472, 504, 503, 471), (467, 499, 498, 466), (462, 494, 493, 461), (457, 489, 488, 456), (452, 484, 483, 451), (478, 510, 509, 477), (473, 505, 504, 472), (468, 500, 499, 467), (463, 495, 494, 462), (458, 490, 489, 457), (453, 485, 484, 452), (479, 511, 510, 478), (474, 506, 505, 473), (469, 501, 500, 468), (464, 496, 495, 463), (459, 491, 490, 458), (454, 486, 485, 453), (480, 512, 511, 479), (475, 507, 506, 474), (470, 502, 501, 469), (465, 497, 496, 464), (460, 492, 491, 459), (483, 484, 485, 486, 487, 488, 489, 490, 491, 492, 493, 494, 495, 496, 497, 498, 499, 500, 501, 502, 503, 504, 505, 506, 507, 508, 509, 510, 511, 512, 513, 482), (591, 582, 264, 265), (583, 592, 252, 253), (593, 584, 240, 241), (585, 594, 259, 260), (596, 595, 247, 248), (588, 597, 254, 255), (599, 598, 242, 243), (601, 600, 261, 262), (584, 602, 239, 240), (604, 603, 249, 250), (606, 605, 268, 269), (578, 607, 256, 257), (592, 608, 251, 252), (602, 609, 270, 239), (594, 579, 258, 259), (595, 581, 246, 247), (586, 591, 265, 266), (597, 583, 253, 254), (598, 593, 241, 242), (600, 585, 260, 261), (603, 596, 248, 249), (605, 587, 267, 268), (607, 588, 255, 256), (589, 599, 243, 244), (590, 601, 262, 263), (608, 604, 250, 251), (609, 606, 269, 270), (546, 565, 369, 368), (565, 547, 371, 369), (549, 566, 376, 375), (566, 567, 377, 376), (567, 568, 378, 377), (568, 550, 380, 378), (555, 569, 391, 390), (569, 556, 393, 391), (556, 570, 394, 393), (570, 557, 396, 394), (557, 571, 397, 396), (571, 572, 398, 397), (572, 558, 400, 398), (558, 573, 401, 400), (573, 559, 403, 401), (560, 574, 406, 405), (574, 575, 407, 406), (575, 561, 409, 407), (561, 576, 410, 409), (576, 577, 411, 410), (577, 562, 413, 411), (370, 372, 516, 515), (372, 374, 517, 516), (379, 381, 519, 518), (381, 383, 520, 519), (383, 385, 521, 520), (385, 387, 522, 521), (387, 389, 523, 522), (402, 404, 528, 527), (412, 414, 531, 530), (416, 367, 514, 532), (414, 416, 532, 531), (367, 226, 533, 514), (226, 370, 515, 533), (374, 227, 534, 517), (227, 228, 535, 534), (228, 229, 536, 535), (229, 379, 518, 536), (389, 230, 537, 523), (230, 392, 524, 537), (392, 231, 538, 524), (231, 395, 525, 538), (395, 232, 539, 525), (232, 233, 540, 539), (233, 399, 526, 540), (399, 234, 541, 526), (234, 402, 527, 541), (404, 235, 542, 528), (235, 236, 543, 542), (236, 408, 529, 543), (408, 237, 544, 529), (237, 238, 545, 544), (238, 412, 530, 545), (515, 516, 548, 547), (516, 517, 549, 548), (518, 519, 551, 550), (519, 520, 552, 551), (520, 521, 553, 552), (521, 522, 554, 553), (522, 523, 555, 554), (527, 528, 560, 559), (530, 531, 563, 562), (532, 514, 546, 564), (531, 532, 564, 563), (514, 533, 565, 546), (533, 515, 547, 565), (517, 534, 566, 549), (534, 535, 567, 566), (535, 536, 568, 567), (536, 518, 550, 568), (523, 537, 569, 555), (537, 524, 556, 569), (524, 538, 570, 556), (538, 525, 557, 570), (525, 539, 571, 557), (539, 540, 572, 571), (540, 526, 558, 572), (526, 541, 573, 558), (541, 527, 559, 573), (528, 542, 574, 560), (542, 543, 575, 574), (543, 529, 561, 575), (529, 544, 576, 561), (544, 545, 577, 576), (545, 530, 562, 577), (233, 232, 578, 579), (229, 228, 580, 581), (238, 237, 586, 587), (228, 227, 589, 580), (236, 235, 590, 582), (408, 236, 582, 591), (230, 389, 592, 583), (370, 226, 584, 593), (234, 399, 594, 585), (381, 379, 595, 596), (231, 392, 597, 588), (374, 372, 598, 599), (404, 402, 600, 601), (226, 367, 602, 584), (385, 383, 603, 604), (414, 412, 605, 606), (232, 395, 607, 578), (389, 387, 608, 592), (367, 416, 609, 602), (399, 233, 579, 594), (379, 229, 581, 595), (237, 408, 591, 586), (392, 230, 583, 597), (372, 370, 593, 598), (402, 234, 585, 600), (383, 381, 596, 603), (412, 238, 587, 605), (395, 231, 588, 607), (227, 374, 599, 589), (235, 404, 601, 590), (387, 385, 604, 608), (416, 414, 606, 609)])
me_cylinder_003.polygons.foreach_set('use_smooth', [True] * 582)
me_cylinder_003.materials.append(mat_surface)
me_cylinder_003.use_remesh_preserve_volume = False
me_cylinder_003.use_remesh_preserve_attributes = False
me_cylinder_003.use_mirror_vertex_groups = False
me_cylinder_003.update()
me_cylinder_009 = bpy.data.meshes.new('Cylinder.009')
me_cylinder_009.from_pydata([(-2.0, 3.6, -5.96e-08), (0.0, 3.6, 5.96e-08), (-2.0, 3.359, -0.1951), (0.0, 3.359, -0.1951), (-2.0, 3.008, -0.3827), (0.0, 3.008, -0.3827), (-2.0, 2.571, -0.5556), (0.0, 2.571, -0.5556), (-2.0, 2.075, -0.7071), (0.0, 2.075, -0.7071), (-2.0, 1.547, -0.8315), (2.384e-07, 1.547, -0.8315), (-2.0, 1.01, -0.9239), (2.384e-07, 1.01, -0.9239), (-2.0, 0.4879, -0.9808), (2.384e-07, 0.4879, -0.9808), (-2.0, 1.788e-07, -1.0), (2.384e-07, 1.788e-07, -1.0), (-2.0, -0.4879, -0.9808), (2.384e-07, -0.4879, -0.9808), (-2.0, -1.01, -0.9239), (2.384e-07, -1.01, -0.9239), (-2.0, -1.547, -0.8315), (2.384e-07, -1.547, -0.8315), (-2.0, -2.075, -0.7071), (0.0, -2.075, -0.7071), (-2.0, -2.571, -0.5556), (0.0, -2.571, -0.5556), (-2.0, -3.008, -0.3827), (0.0, -3.008, -0.3827), (-2.0, -3.359, -0.1951), (0.0, -3.359, -0.1951), (-2.0, -3.6, 2.384e-07), (0.0, -3.6, 4.172e-07), (-2.0, -3.359, 0.1951), (0.0, -3.359, 0.1951), (-2.0, -3.008, 0.3827), (0.0, -3.008, 0.3827), (-2.0, -2.571, 0.5556), (-2.384e-07, -2.571, 0.5556), (-2.0, -2.075, 0.7071), (-1.192e-07, -2.075, 0.7071), (-2.0, -1.547, 0.8315), (0.0, -1.547, 0.8315), (-2.0, -1.01, 0.9239), (0.0, -1.01, 0.9239), (-2.0, -0.4879, 0.9808), (-1.192e-07, -0.4879, 0.9808), (-2.0, 2.287e-06, 1.0), (0.0, 2.287e-06, 1.0), (-2.0, 0.4879, 0.9808), (-1.192e-07, 0.4879, 0.9808), (-2.0, 1.01, 0.9239), (-1.192e-07, 1.01, 0.9239), (-2.0, 1.547, 0.8315), (-2.384e-07, 1.547, 0.8315), (-2.0, 2.075, 0.7071), (0.0, 2.075, 0.7071), (-2.0, 2.571, 0.5556), (-1.192e-07, 2.571, 0.5556), (-2.0, 3.008, 0.3827), (0.0, 3.008, 0.3827), (-2.0, 3.359, 0.1951), (0.0, 3.359, 0.1951), (-2.0, 3.6, 0.0), (-2.0, 3.359, -0.1951), (-2.0, 3.008, -0.3827), (-2.0, 2.571, -0.5556), (-2.0, 2.075, -0.7071), (-2.0, 1.547, -0.8315), (-2.0, 1.01, -0.9239), (-2.0, 0.4879, -0.9808), (-2.0, 1.788e-07, -1.0), (-2.0, -0.4879, -0.9808), (-2.0, -1.01, -0.9239), (-2.0, -1.547, -0.8315), (-2.0, -2.075, -0.7071), (-2.0, -2.571, -0.5556), (-2.0, -3.008, -0.3827), (-2.0, -3.359, -0.1951), (-2.0, -3.6, 3.278e-07), (-2.0, -3.359, 0.1951), (-2.0, -3.008, 0.3827), (-2.0, -2.571, 0.5556), (-2.0, -2.075, 0.7071), (-2.0, -1.547, 0.8315), (-2.0, -1.01, 0.9239), (-2.0, -0.4879, 0.9808), (-2.0, 2.287e-06, 1.0), (-2.0, 0.4879, 0.9808), (-2.0, 1.01, 0.9239), (-2.0, 1.547, 0.8315), (-2.0, 2.075, 0.7071), (-2.0, 2.571, 0.5556), (-2.0, 3.008, 0.3827), (-2.0, 3.359, 0.1951), (-2.0, 3.24, -6.109e-08), (-2.0, 3.023, -0.1756), (-2.0, 2.707, -0.3444), (-2.0, 2.314, -0.5), (-2.0, 1.868, -0.6364), (-2.0, 1.392, -0.7483), (-2.0, 0.9091, -0.8315), (-2.0, 0.4391, -0.8827), (-2.0, 1.609e-07, -0.9), (-2.0, -0.4391, -0.8827), (-2.0, -0.9091, -0.8315), (-2.0, -1.392, -0.7483), (-2.0, -1.868, -0.6364), (-2.0, -2.314, -0.5), (-2.0, -2.707, -0.3444), (-2.0, -3.023, -0.1756), (-2.0, -3.24, 2.071e-07), (-2.0, -3.023, 0.1756), (-2.0, -2.707, 0.3444), (-2.0, -2.314, 0.5), (-2.0, -1.868, 0.6364), (-2.0, -1.392, 0.7483), (-2.0, -0.9091, 0.8315), (-2.0, -0.4391, 0.8827), (-2.0, 2.058e-06, 0.9), (-2.0, 0.4391, 0.8827), (-2.0, 0.9091, 0.8315), (-2.0, 1.392, 0.7483), (-2.0, 1.868, 0.6364), (-2.0, 2.314, 0.5), (-2.0, 2.707, 0.3444), (-2.0, 3.023, 0.1756)], [], [(64, 1, 3, 65), (65, 3, 5, 66), (66, 5, 7, 67), (67, 7, 9, 68), (68, 9, 11, 69), (69, 11, 13, 70), (70, 13, 15, 71), (71, 15, 17, 72), (72, 17, 19, 73), (73, 19, 21, 74), (74, 21, 23, 75), (75, 23, 25, 76), (76, 25, 27, 77), (77, 27, 29, 78), (78, 29, 31, 79), (79, 31, 33, 80), (80, 33, 35, 81), (81, 35, 37, 82), (82, 37, 39, 83), (83, 39, 41, 84), (84, 41, 43, 85), (85, 43, 45, 86), (86, 45, 47, 87), (87, 47, 49, 88), (88, 49, 51, 89), (89, 51, 53, 90), (90, 53, 55, 91), (91, 55, 57, 92), (92, 57, 59, 93), (93, 59, 61, 94), (95, 63, 1, 64), (94, 61, 63, 95), (56, 58, 125, 124), (0, 64, 65, 2), (2, 65, 66, 4), (4, 66, 67, 6), (6, 67, 68, 8), (8, 68, 69, 10), (10, 69, 70, 12), (12, 70, 71, 14), (14, 71, 72, 16), (16, 72, 73, 18), (18, 73, 74, 20), (20, 74, 75, 22), (22, 75, 76, 24), (24, 76, 77, 26), (26, 77, 78, 28), (28, 78, 79, 30), (30, 79, 80, 32), (32, 80, 81, 34), (34, 81, 82, 36), (36, 82, 83, 38), (38, 83, 84, 40), (40, 84, 85, 42), (42, 85, 86, 44), (44, 86, 87, 46), (46, 87, 88, 48), (48, 88, 89, 50), (50, 89, 90, 52), (52, 90, 91, 54), (54, 91, 92, 56), (56, 92, 93, 58), (58, 93, 94, 60), (62, 95, 64, 0), (60, 94, 95, 62), (96, 97, 98, 99, 100, 101, 102, 103, 104, 105, 106, 107, 108, 109, 110, 111, 112, 113, 114, 115, 116, 117, 118, 119, 120, 121, 122, 123, 124, 125, 126, 127), (32, 34, 113, 112), (8, 10, 101, 100), (46, 48, 120, 119), (22, 24, 108, 107), (60, 62, 127, 126), (36, 38, 115, 114), (12, 14, 103, 102), (50, 52, 122, 121), (26, 28, 110, 109), (2, 4, 98, 97), (40, 42, 117, 116), (16, 18, 105, 104), (54, 56, 124, 123), (30, 32, 112, 111), (6, 8, 100, 99), (44, 46, 119, 118), (0, 2, 97, 96), (20, 22, 107, 106), (58, 60, 126, 125), (34, 36, 114, 113), (10, 12, 102, 101), (48, 50, 121, 120), (24, 26, 109, 108), (62, 0, 96, 127), (38, 40, 116, 115), (14, 16, 104, 103), (52, 54, 123, 122), (28, 30, 111, 110), (4, 6, 99, 98), (42, 44, 118, 117), (18, 20, 106, 105)])
me_cylinder_009.polygons.foreach_set('use_smooth', [True] * 97)
me_cylinder_009.use_remesh_preserve_volume = False
me_cylinder_009.use_remesh_preserve_attributes = False
me_cylinder_009.use_mirror_vertex_groups = False
me_cylinder_009.update()
me_plane_004 = bpy.data.meshes.new('Plane.004')
me_plane_004.from_pydata([(0.0, -5.96e-08, -10.0), (0.0, 5.96e-08, 10.0)], [(1, 0)], [])
me_plane_004.materials.append(mat_wire)
me_plane_004.use_remesh_preserve_volume = False
me_plane_004.use_remesh_preserve_attributes = False
me_plane_004.use_mirror_vertex_groups = False
me_plane_004.update()
me_cylinder_008 = bpy.data.meshes.new('Cylinder.008')
me_cylinder_008.from_pydata([(0.0, 1.0, -1.0), (0.0, 1.0, 1.0), (0.1951, 0.9808, -1.0), (0.1951, 0.9808, 1.0), (0.3827, 0.9239, -1.0), (0.3827, 0.9239, 1.0), (0.5556, 0.8315, -1.0), (0.5556, 0.8315, 1.0), (0.7071, 0.7071, -1.0), (0.7071, 0.7071, 1.0), (0.8315, 0.5556, -1.0), (0.8315, 0.5556, 1.0), (0.9239, 0.3827, -1.0), (0.9239, 0.3827, 1.0), (0.9808, 0.1951, -1.0), (0.9808, 0.1951, 1.0), (1.0, 7.55e-08, -1.0), (1.0, 7.55e-08, 1.0), (0.9808, -0.1951, -1.0), (0.9808, -0.1951, 1.0), (0.9239, -0.3827, -1.0), (0.9239, -0.3827, 1.0), (0.8315, -0.5556, -1.0), (0.8315, -0.5556, 1.0), (0.7071, -0.7071, -1.0), (0.7071, -0.7071, 1.0), (0.5556, -0.8315, -1.0), (0.5556, -0.8315, 1.0), (0.3827, -0.9239, -1.0), (0.3827, -0.9239, 1.0), (0.1951, -0.9808, -1.0), (0.1951, -0.9808, 1.0), (-3.258e-07, -1.0, -1.0), (-3.258e-07, -1.0, 1.0), (-0.1951, -0.9808, -1.0), (-0.1951, -0.9808, 1.0), (-0.3827, -0.9239, -1.0), (-0.3827, -0.9239, 1.0), (-0.5556, -0.8315, -1.0), (-0.5556, -0.8315, 1.0), (-0.7071, -0.7071, -1.0), (-0.7071, -0.7071, 1.0), (-0.8315, -0.5556, -1.0), (-0.8315, -0.5556, 1.0), (-0.9239, -0.3827, -1.0), (-0.9239, -0.3827, 1.0), (-0.9808, -0.1951, -1.0), (-0.9808, -0.1951, 1.0), (-1.0, 9.656e-07, -1.0), (-1.0, 9.656e-07, 1.0), (-0.9808, 0.1951, -1.0), (-0.9808, 0.1951, 1.0), (-0.9239, 0.3827, -1.0), (-0.9239, 0.3827, 1.0), (-0.8315, 0.5556, -1.0), (-0.8315, 0.5556, 1.0), (-0.7071, 0.7071, -1.0), (-0.7071, 0.7071, 1.0), (-0.5556, 0.8315, -1.0), (-0.5556, 0.8315, 1.0), (-0.3827, 0.9239, -1.0), (-0.3827, 0.9239, 1.0), (-0.1951, 0.9808, -1.0), (-0.1951, 0.9808, 1.0), (-1.337e-07, 1.0, 3.0), (0.1951, 0.9808, 3.0), (0.3827, 0.9239, 3.0), (0.5556, 0.8315, 3.0), (0.7071, 0.7071, 3.0), (0.8315, 0.5556, 3.0), (0.9239, 0.3827, 3.0), (0.9808, 0.1951, 3.0), (1.0, 7.55e-08, 3.0), (0.9808, -0.1951, 3.0), (0.9239, -0.3827, 3.0), (0.8315, -0.5556, 3.0), (0.7071, -0.7071, 3.0), (0.5556, -0.8315, 3.0), (0.3827, -0.9239, 3.0), (0.1951, -0.9808, 3.0), (-4.595e-07, -1.0, 3.0), (-0.1951, -0.9808, 3.0), (-0.3827, -0.9239, 3.0), (-0.5556, -0.8315, 3.0), (-0.7071, -0.7071, 3.0), (-0.8315, -0.5556, 3.0), (-0.9239, -0.3827, 3.0), (-0.9808, -0.1951, 3.0), (-1.0, 9.656e-07, 3.0), (-0.9808, 0.1951, 3.0), (-0.9239, 0.3827, 3.0), (-0.8315, 0.5556, 3.0), (-0.7071, 0.7071, 3.0), (-0.5556, 0.8315, 3.0), (-0.3827, 0.9239, 3.0), (-0.1951, 0.9808, 3.0), (7.638e-08, 1.0, 5.0), (0.1951, 0.9808, 5.0), (0.3827, 0.9239, 5.0), (0.5556, 0.8315, 5.0), (0.7071, 0.7071, 5.0), (0.8315, 0.5556, 5.0), (0.9239, 0.3827, 5.0), (0.9808, 0.1951, 5.0), (1.0, 7.55e-08, 5.0), (0.9808, -0.1951, 5.0), (0.9239, -0.3827, 5.0), (0.8315, -0.5556, 5.0), (0.7071, -0.7071, 5.0), (0.5556, -0.8315, 5.0), (0.3827, -0.9239, 5.0), (0.1951, -0.9808, 5.0), (-2.495e-07, -1.0, 5.0), (-0.1951, -0.9808, 5.0), (-0.3827, -0.9239, 5.0), (-0.5556, -0.8315, 5.0), (-0.7071, -0.7071, 5.0), (-0.8315, -0.5556, 5.0), (-0.9239, -0.3827, 5.0), (-0.9808, -0.1951, 5.0), (-1.0, 9.656e-07, 5.0), (-0.9808, 0.1951, 5.0), (-0.9239, 0.3827, 5.0), (-0.8315, 0.5556, 5.0), (-0.7071, 0.7071, 5.0), (-0.5556, 0.8315, 5.0), (-0.3827, 0.9239, 5.0), (-0.1951, 0.9808, 5.0), (4.774e-08, 1.0, 7.0), (0.1951, 0.9808, 7.0), (0.3827, 0.9239, 7.0), (0.5556, 0.8315, 7.0), (0.7071, 0.7071, 7.0), (0.8315, 0.5556, 7.0), (0.9239, 0.3827, 7.0), (0.9808, 0.1951, 7.0), (1.0, 7.55e-08, 7.0), (0.9808, -0.1951, 7.0), (0.9239, -0.3827, 7.0), (0.8315, -0.5556, 7.0), (0.7071, -0.7071, 7.0), (0.5556, -0.8315, 7.0), (0.3827, -0.9239, 7.0), (0.1951, -0.9808, 7.0), (-2.781e-07, -1.0, 7.0), (-0.1951, -0.9808, 7.0), (-0.3827, -0.9239, 7.0), (-0.5556, -0.8315, 7.0), (-0.7071, -0.7071, 7.0), (-0.8315, -0.5556, 7.0), (-0.9239, -0.3827, 7.0), (-0.9808, -0.1951, 7.0), (-1.0, 9.656e-07, 7.0), (-0.9808, 0.1951, 7.0), (-0.9239, 0.3827, 7.0), (-0.8315, 0.5556, 7.0), (-0.7071, 0.7071, 7.0), (-0.5556, 0.8315, 7.0), (-0.3827, 0.9239, 7.0), (-0.1951, 0.9808, 7.0), (7.352e-07, 1.0, 9.0), (0.1951, 0.9808, 9.0), (0.3827, 0.9239, 9.0), (0.5556, 0.8315, 9.0), (0.7071, 0.7071, 9.0), (0.8315, 0.5556, 9.0), (0.9239, 0.3827, 9.0), (0.9808, 0.1951, 9.0), (1.0, 7.55e-08, 9.0), (0.9808, -0.1951, 9.0), (0.9239, -0.3827, 9.0), (0.8315, -0.5556, 9.0), (0.7071, -0.7071, 9.0), (0.5556, -0.8315, 9.0), (0.3827, -0.9239, 9.0), (0.1951, -0.9808, 9.0), (4.093e-07, -1.0, 9.0), (-0.1951, -0.9808, 9.0), (-0.3827, -0.9239, 9.0), (-0.5556, -0.8315, 9.0), (-0.7071, -0.7071, 9.0), (-0.8315, -0.5556, 9.0), (-0.9239, -0.3827, 9.0), (-0.9808, -0.1951, 9.0), (-1.0, 9.656e-07, 9.0), (-0.9808, 0.1951, 9.0), (-0.9239, 0.3827, 9.0), (-0.8315, 0.5556, 9.0), (-0.7071, 0.7071, 9.0), (-0.5556, 0.8315, 9.0), (-0.3827, 0.9239, 9.0), (-0.1951, 0.9808, 9.0), (1.346e-06, 1.0, 11.0), (0.1951, 0.9808, 11.0), (0.3827, 0.9239, 11.0), (0.5556, 0.8315, 11.0), (0.7071, 0.7071, 11.0), (0.8315, 0.5556, 11.0), (0.9239, 0.3827, 11.0), (0.9808, 0.1951, 11.0), (1.0, 7.55e-08, 11.0), (0.9808, -0.1951, 11.0), (0.9239, -0.3827, 11.0), (0.8315, -0.5556, 11.0), (0.7071, -0.7071, 11.0), (0.5556, -0.8315, 11.0), (0.3827, -0.9239, 11.0), (0.1951, -0.9808, 11.0), (1.02e-06, -1.0, 11.0), (-0.1951, -0.9808, 11.0), (-0.3827, -0.9239, 11.0), (-0.5556, -0.8315, 11.0), (-0.7071, -0.7071, 11.0), (-0.8315, -0.5556, 11.0), (-0.9239, -0.3827, 11.0), (-0.9808, -0.1951, 11.0), (-1.0, 9.656e-07, 11.0), (-0.9808, 0.1951, 11.0), (-0.9239, 0.3827, 11.0), (-0.8315, 0.5556, 11.0), (-0.7071, 0.7071, 11.0), (-0.5556, 0.8315, 11.0), (-0.3827, 0.9239, 11.0), (-0.1951, 0.9808, 11.0), (6.588e-07, 1.0, 13.0), (0.1951, 0.9808, 13.0), (0.3827, 0.9239, 13.0), (0.5556, 0.8315, 13.0), (0.7071, 0.7071, 13.0), (0.8315, 0.5556, 13.0), (0.9239, 0.3827, 13.0), (0.9808, 0.1951, 13.0), (1.0, 7.55e-08, 13.0), (0.9808, -0.1951, 13.0), (0.9239, -0.3827, 13.0), (0.8315, -0.5556, 13.0), (0.7071, -0.7071, 13.0), (0.5556, -0.8315, 13.0), (0.3827, -0.9239, 13.0), (0.1951, -0.9808, 13.0), (3.329e-07, -1.0, 13.0), (-0.1951, -0.9808, 13.0), (-0.3827, -0.9239, 13.0), (-0.5556, -0.8315, 13.0), (-0.7071, -0.7071, 13.0), (-0.8315, -0.5556, 13.0), (-0.9239, -0.3827, 13.0), (-0.9808, -0.1951, 13.0), (-1.0, 9.656e-07, 13.0), (-0.9808, 0.1951, 13.0), (-0.9239, 0.3827, 13.0), (-0.8315, 0.5556, 13.0), (-0.7071, 0.7071, 13.0), (-0.5556, 0.8315, 13.0), (-0.3827, 0.9239, 13.0), (-0.1951, 0.9808, 13.0), (-4.105e-07, 1.0, 15.0), (0.1951, 0.9808, 15.0), (0.3827, 0.9239, 15.0), (0.5556, 0.8315, 15.0), (0.7071, 0.7071, 15.0), (0.8315, 0.5556, 15.0), (0.9239, 0.3827, 15.0), (0.9808, 0.1951, 15.0), (1.0, 7.55e-08, 15.0), (0.9808, -0.1951, 15.0), (0.9239, -0.3827, 15.0), (0.8315, -0.5556, 15.0), (0.7071, -0.7071, 15.0), (0.5556, -0.8315, 15.0), (0.3827, -0.9239, 15.0), (0.1951, -0.9808, 15.0), (-7.364e-07, -1.0, 15.0), (-0.1951, -0.9808, 15.0), (-0.3827, -0.9239, 15.0), (-0.5556, -0.8315, 15.0), (-0.7071, -0.7071, 15.0), (-0.8315, -0.5556, 15.0), (-0.9239, -0.3827, 15.0), (-0.9808, -0.1951, 15.0), (-1.0, 9.656e-07, 15.0), (-0.9808, 0.1951, 15.0), (-0.9239, 0.3827, 15.0), (-0.8315, 0.5556, 15.0), (-0.7071, 0.7071, 15.0), (-0.5556, 0.8315, 15.0), (-0.3827, 0.9239, 15.0), (-0.1951, 0.9808, 15.0), (-2.129e-06, 1.0, 17.0), (0.1951, 0.9808, 17.0), (0.3827, 0.9239, 17.0), (0.5556, 0.8315, 17.0), (0.7071, 0.7071, 17.0), (0.8315, 0.5556, 17.0), (0.9239, 0.3827, 17.0), (0.9808, 0.1951, 17.0), (1.0, 7.55e-08, 17.0), (0.9808, -0.1951, 17.0), (0.9239, -0.3827, 17.0), (0.8315, -0.5556, 17.0), (0.7071, -0.7071, 17.0), (0.5556, -0.8315, 17.0), (0.3827, -0.9239, 17.0), (0.1951, -0.9808, 17.0), (-2.455e-06, -1.0, 17.0), (-0.1951, -0.9808, 17.0), (-0.3827, -0.9239, 17.0), (-0.5556, -0.8315, 17.0), (-0.7071, -0.7071, 17.0), (-0.8315, -0.5556, 17.0), (-0.9239, -0.3827, 17.0), (-0.9808, -0.1951, 17.0), (-1.0, 9.656e-07, 17.0), (-0.9808, 0.1951, 17.0), (-0.9239, 0.3827, 17.0), (-0.8315, 0.5556, 17.0), (-0.7071, 0.7071, 17.0), (-0.5556, 0.8315, 17.0), (-0.3827, 0.9239, 17.0), (-0.1951, 0.9808, 17.0), (-0.3827, 0.9239, 16.9), (-0.1951, 0.9808, 16.9), (-0.9808, 0.1951, 16.9), (-0.9239, 0.3827, 16.9), (-0.7071, -0.7071, 16.9), (-0.8315, -0.5556, 16.9), (0.1951, -0.9808, 16.9), (-1.596e-06, -1.0, 16.9), (0.9239, -0.3827, 16.9), (0.8315, -0.5556, 16.9), (0.8315, 0.5556, 16.9), (0.9239, 0.3827, 16.9), (-1.27e-06, 1.0, 16.9), (0.1951, 0.9808, 16.9), (-0.8315, 0.5556, 16.9), (-0.9239, -0.3827, 16.9), (-0.1951, -0.9808, 16.9), (0.7071, -0.7071, 16.9), (0.9808, 0.1951, 16.9), (0.3827, 0.9239, 16.9), (-0.7071, 0.7071, 16.9), (-0.9808, -0.1951, 16.9), (-0.3827, -0.9239, 16.9), (0.5556, -0.8315, 16.9), (1.0, 7.55e-08, 16.9), (0.5556, 0.8315, 16.9), (-0.5556, 0.8315, 16.9), (-1.0, 9.656e-07, 16.9), (-0.5556, -0.8315, 16.9), (0.3827, -0.9239, 16.9), (0.9808, -0.1951, 16.9), (0.7071, 0.7071, 16.9), (-2.112e-06, 0.8, 17.0), (0.1561, 0.7846, 17.0), (0.3061, 0.7391, 17.0), (0.4445, 0.6652, 17.0), (0.5657, 0.5657, 17.0), (0.6652, 0.4445, 17.0), (0.7391, 0.3061, 17.0), (0.7846, 0.1561, 17.0), (0.8, 6.04e-08, 17.0), (0.7846, -0.1561, 17.0), (0.7391, -0.3061, 17.0), (0.6652, -0.4445, 17.0), (0.5657, -0.5657, 17.0), (0.4445, -0.6652, 17.0), (0.3061, -0.7391, 17.0), (0.1561, -0.7846, 17.0), (-2.373e-06, -0.8, 17.0), (-0.1561, -0.7846, 17.0), (-0.3061, -0.7391, 17.0), (-0.4445, -0.6652, 17.0), (-0.5657, -0.5657, 17.0), (-0.6652, -0.4445, 17.0), (-0.7391, -0.3061, 17.0), (-0.7846, -0.1561, 17.0), (-0.8, 7.725e-07, 17.0), (-0.7846, 0.1561, 17.0), (-0.7391, 0.3061, 17.0), (-0.6652, 0.4445, 17.0), (-0.5657, 0.5657, 17.0), (-0.4445, 0.6652, 17.0), (-0.3061, 0.7391, 17.0), (-0.1561, 0.7846, 17.0)], [], [(0, 1, 3, 2), (2, 3, 5, 4), (4, 5, 7, 6), (6, 7, 9, 8), (8, 9, 11, 10), (10, 11, 13, 12), (12, 13, 15, 14), (14, 15, 17, 16), (16, 17, 19, 18), (18, 19, 21, 20), (20, 21, 23, 22), (22, 23, 25, 24), (24, 25, 27, 26), (26, 27, 29, 28), (28, 29, 31, 30), (30, 31, 33, 32), (32, 33, 35, 34), (34, 35, 37, 36), (36, 37, 39, 38), (38, 39, 41, 40), (40, 41, 43, 42), (42, 43, 45, 44), (44, 45, 47, 46), (46, 47, 49, 48), (48, 49, 51, 50), (50, 51, 53, 52), (52, 53, 55, 54), (54, 55, 57, 56), (56, 57, 59, 58), (58, 59, 61, 60), (53, 51, 89, 90), (62, 63, 1, 0), (60, 61, 63, 62), (0, 2, 4, 6, 8, 10, 12, 14, 16, 18, 20, 22, 24, 26, 28, 30, 32, 34, 36, 38, 40, 42, 44, 46, 48, 50, 52, 54, 56, 58, 60, 62), (77, 76, 108, 109), (29, 27, 77, 78), (5, 3, 65, 66), (43, 41, 84, 85), (19, 17, 72, 73), (57, 55, 91, 92), (33, 31, 79, 80), (9, 7, 67, 68), (47, 45, 86, 87), (3, 1, 64, 65), (23, 21, 74, 75), (61, 59, 93, 94), (37, 35, 81, 82), (13, 11, 69, 70), (51, 49, 88, 89), (27, 25, 76, 77), (1, 63, 95, 64), (41, 39, 83, 84), (17, 15, 71, 72), (55, 53, 90, 91), (31, 29, 78, 79), (7, 5, 66, 67), (45, 43, 85, 86), (21, 19, 73, 74), (59, 57, 92, 93), (35, 33, 80, 81), (11, 9, 68, 69), (49, 47, 87, 88), (25, 23, 75, 76), (63, 61, 94, 95), (39, 37, 82, 83), (15, 13, 70, 71), (112, 111, 143, 144), (72, 71, 103, 104), (67, 66, 98, 99), (93, 92, 124, 125), (88, 87, 119, 120), (83, 82, 114, 115), (78, 77, 109, 110), (73, 72, 104, 105), (68, 67, 99, 100), (94, 93, 125, 126), (89, 88, 120, 121), (84, 83, 115, 116), (79, 78, 110, 111), (74, 73, 105, 106), (69, 68, 100, 101), (95, 94, 126, 127), (90, 89, 121, 122), (85, 84, 116, 117), (80, 79, 111, 112), (75, 74, 106, 107), (70, 69, 101, 102), (65, 64, 96, 97), (64, 95, 127, 96), (91, 90, 122, 123), (86, 85, 117, 118), (81, 80, 112, 113), (76, 75, 107, 108), (71, 70, 102, 103), (66, 65, 97, 98), (92, 91, 123, 124), (87, 86, 118, 119), (82, 81, 113, 114), (147, 146, 178, 179), (107, 106, 138, 139), (102, 101, 133, 134), (97, 96, 128, 129), (96, 127, 159, 128), (123, 122, 154, 155), (118, 117, 149, 150), (113, 112, 144, 145), (108, 107, 139, 140), (103, 102, 134, 135), (98, 97, 129, 130), (124, 123, 155, 156), (119, 118, 150, 151), (114, 113, 145, 146), (109, 108, 140, 141), (104, 103, 135, 136), (99, 98, 130, 131), (125, 124, 156, 157), (120, 119, 151, 152), (115, 114, 146, 147), (110, 109, 141, 142), (105, 104, 136, 137), (100, 99, 131, 132), (126, 125, 157, 158), (121, 120, 152, 153), (116, 115, 147, 148), (111, 110, 142, 143), (106, 105, 137, 138), (101, 100, 132, 133), (127, 126, 158, 159), (122, 121, 153, 154), (117, 116, 148, 149), (182, 181, 213, 214), (142, 141, 173, 174), (137, 136, 168, 169), (132, 131, 163, 164), (158, 157, 189, 190), (153, 152, 184, 185), (148, 147, 179, 180), (143, 142, 174, 175), (138, 137, 169, 170), (133, 132, 164, 165), (159, 158, 190, 191), (154, 153, 185, 186), (149, 148, 180, 181), (144, 143, 175, 176), (139, 138, 170, 171), (134, 133, 165, 166), (129, 128, 160, 161), (128, 159, 191, 160), (155, 154, 186, 187), (150, 149, 181, 182), (145, 144, 176, 177), (140, 139, 171, 172), (135, 134, 166, 167), (130, 129, 161, 162), (156, 155, 187, 188), (151, 150, 182, 183), (146, 145, 177, 178), (141, 140, 172, 173), (136, 135, 167, 168), (131, 130, 162, 163), (157, 156, 188, 189), (152, 151, 183, 184), (217, 216, 248, 249), (177, 176, 208, 209), (172, 171, 203, 204), (167, 166, 198, 199), (162, 161, 193, 194), (188, 187, 219, 220), (183, 182, 214, 215), (178, 177, 209, 210), (173, 172, 204, 205), (168, 167, 199, 200), (163, 162, 194, 195), (189, 188, 220, 221), (184, 183, 215, 216), (179, 178, 210, 211), (174, 173, 205, 206), (169, 168, 200, 201), (164, 163, 195, 196), (190, 189, 221, 222), (185, 184, 216, 217), (180, 179, 211, 212), (175, 174, 206, 207), (170, 169, 201, 202), (165, 164, 196, 197), (191, 190, 222, 223), (186, 185, 217, 218), (181, 180, 212, 213), (176, 175, 207, 208), (171, 170, 202, 203), (166, 165, 197, 198), (161, 160, 192, 193), (160, 191, 223, 192), (187, 186, 218, 219), (252, 251, 283, 284), (212, 211, 243, 244), (207, 206, 238, 239), (202, 201, 233, 234), (197, 196, 228, 229), (223, 222, 254, 255), (218, 217, 249, 250), (213, 212, 244, 245), (208, 207, 239, 240), (203, 202, 234, 235), (198, 197, 229, 230), (193, 192, 224, 225), (192, 223, 255, 224), (219, 218, 250, 251), (214, 213, 245, 246), (209, 208, 240, 241), (204, 203, 235, 236), (199, 198, 230, 231), (194, 193, 225, 226), (220, 219, 251, 252), (215, 214, 246, 247), (210, 209, 241, 242), (205, 204, 236, 237), (200, 199, 231, 232), (195, 194, 226, 227), (221, 220, 252, 253), (216, 215, 247, 248), (211, 210, 242, 243), (206, 205, 237, 238), (201, 200, 232, 233), (196, 195, 227, 228), (222, 221, 253, 254), (321, 320, 318, 319), (247, 246, 278, 279), (242, 241, 273, 274), (237, 236, 268, 269), (232, 231, 263, 264), (227, 226, 258, 259), (253, 252, 284, 285), (248, 247, 279, 280), (243, 242, 274, 275), (238, 237, 269, 270), (233, 232, 264, 265), (228, 227, 259, 260), (254, 253, 285, 286), (249, 248, 280, 281), (244, 243, 275, 276), (239, 238, 270, 271), (234, 233, 265, 266), (229, 228, 260, 261), (255, 254, 286, 287), (250, 249, 281, 282), (245, 244, 276, 277), (240, 239, 271, 272), (235, 234, 266, 267), (230, 229, 261, 262), (225, 224, 256, 257), (224, 255, 287, 256), (251, 250, 282, 283), (246, 245, 277, 278), (241, 240, 272, 273), (236, 235, 267, 268), (231, 230, 262, 263), (226, 225, 257, 258), (314, 313, 377, 378), (323, 322, 313, 314), (325, 324, 308, 309), (327, 326, 303, 304), (329, 328, 298, 299), (331, 330, 293, 294), (333, 332, 288, 289), (332, 321, 319, 288), (334, 323, 314, 315), (335, 325, 309, 310), (336, 327, 304, 305), (337, 329, 299, 300), (338, 331, 294, 295), (339, 333, 289, 290), (340, 334, 315, 316), (341, 335, 310, 311), (342, 336, 305, 306), (343, 337, 300, 301), (344, 338, 295, 296), (345, 339, 290, 291), (346, 340, 316, 317), (347, 341, 311, 312), (348, 342, 306, 307), (349, 343, 301, 302), (350, 344, 296, 297), (351, 345, 291, 292), (320, 346, 317, 318), (322, 347, 312, 313), (324, 348, 307, 308), (326, 349, 302, 303), (328, 350, 297, 298), (330, 351, 292, 293), (287, 286, 320, 321), (282, 281, 322, 323), (277, 276, 324, 325), (272, 271, 326, 327), (267, 266, 328, 329), (262, 261, 330, 331), (257, 256, 332, 333), (256, 287, 321, 332), (283, 282, 323, 334), (278, 277, 325, 335), (273, 272, 327, 336), (268, 267, 329, 337), (263, 262, 331, 338), (258, 257, 333, 339), (284, 283, 334, 340), (279, 278, 335, 341), (274, 273, 336, 342), (269, 268, 337, 343), (264, 263, 338, 344), (259, 258, 339, 345), (285, 284, 340, 346), (280, 279, 341, 347), (275, 274, 342, 348), (270, 269, 343, 349), (265, 264, 344, 350), (260, 259, 345, 351), (286, 285, 346, 320), (281, 280, 347, 322), (276, 275, 348, 324), (271, 270, 349, 326), (266, 265, 350, 328), (261, 260, 351, 330), (309, 308, 372, 373), (304, 303, 367, 368), (299, 298, 362, 363), (294, 293, 357, 358), (289, 288, 352, 353), (288, 319, 383, 352), (315, 314, 378, 379), (310, 309, 373, 374), (305, 304, 368, 369), (300, 299, 363, 364), (295, 294, 358, 359), (290, 289, 353, 354), (316, 315, 379, 380), (311, 310, 374, 375), (306, 305, 369, 370), (301, 300, 364, 365), (296, 295, 359, 360), (291, 290, 354, 355), (317, 316, 380, 381), (312, 311, 375, 376), (307, 306, 370, 371), (302, 301, 365, 366), (297, 296, 360, 361), (292, 291, 355, 356), (318, 317, 381, 382), (313, 312, 376, 377), (308, 307, 371, 372), (303, 302, 366, 367), (298, 297, 361, 362), (293, 292, 356, 357), (319, 318, 382, 383), (354, 353, 352, 383, 382, 381, 380, 379, 378, 377, 376, 375, 374, 373, 372, 371, 370, 369, 368, 367, 366, 365, 364, 363, 362, 361, 360, 359, 358, 357, 356, 355)])
me_cylinder_008.polygons.foreach_set('use_smooth', [True] * 354)
me_cylinder_008.use_remesh_preserve_volume = False
me_cylinder_008.use_remesh_preserve_attributes = False
me_cylinder_008.use_mirror_vertex_groups = False
me_cylinder_008.update()
me_sphere_002 = bpy.data.meshes.new('Sphere.002')
me_sphere_002.from_pydata([(0.0, -0.12, 1.3), (-0.2536, -0.12, 1.275), (-0.4975, -0.12, 1.201), (-0.7222, -0.12, 1.081), (-0.9192, -0.12, 0.9192), (-1.081, -0.12, 0.7222), (-1.201, -0.12, 0.4975), (-1.275, -0.12, 0.2536), (-1.3, -0.12, 9.815e-08), (-1.275, -0.12, -0.2536), (-1.201, -0.12, -0.4975), (-1.081, -0.12, -0.7222), (-0.9192, -0.12, -0.9192), (-0.7222, -0.12, -1.081), (-0.4975, -0.12, -1.201), (-0.2536, -0.12, -1.275), (4.236e-07, -0.12, -1.3), (0.2536, -0.12, -1.275), (0.4975, -0.12, -1.201), (0.7222, -0.12, -1.081), (0.9192, -0.12, -0.9192), (1.081, -0.12, -0.7222), (1.201, -0.12, -0.4975), (1.275, -0.12, -0.2536), (1.3, -0.12, 1.255e-06), (1.275, -0.12, 0.2536), (1.201, -0.12, 0.4975), (1.081, -0.12, 0.7222), (0.9192, -0.12, 0.9192), (0.7222, -0.12, 1.081), (0.4975, -0.12, 1.201), (0.2536, -0.12, 1.275), (0.0, 0.38, 1.3), (-0.2536, 0.38, 1.275), (-0.4975, 0.38, 1.201), (-0.7222, 0.38, 1.081), (-0.9192, 0.38, 0.9192), (-1.081, 0.38, 0.7222), (-1.201, 0.38, 0.4975), (-1.275, 0.38, 0.2536), (-1.3, 0.38, 9.815e-08), (-1.275, 0.38, -0.2536), (-1.201, 0.38, -0.4975), (-1.081, 0.38, -0.7222), (-0.9192, 0.38, -0.9192), (-0.7222, 0.38, -1.081), (-0.4975, 0.38, -1.201), (-0.2536, 0.38, -1.275), (4.236e-07, 0.38, -1.3), (0.2536, 0.38, -1.275), (0.4975, 0.38, -1.201), (0.7222, 0.38, -1.081), (0.9192, 0.38, -0.9192), (1.081, 0.38, -0.7222), (1.201, 0.38, -0.4975), (1.275, 0.38, -0.2536), (1.3, 0.38, 1.255e-06), (1.275, 0.38, 0.2536), (1.201, 0.38, 0.4975), (1.081, 0.38, 0.7222), (0.9192, 0.38, 0.9192), (0.7222, 0.38, 1.081), (0.4975, 0.38, 1.201), (0.2536, 0.38, 1.275), (0.0, -0.12, 1.43), (-0.279, -0.12, 1.403), (-0.5472, -0.12, 1.321), (-0.7945, -0.12, 1.189), (-1.011, -0.12, 1.011), (-1.189, -0.12, 0.7945), (-1.321, -0.12, 0.5472), (-1.403, -0.12, 0.279), (-1.43, -0.12, 1.08e-07), (-1.403, -0.12, -0.279), (-1.321, -0.12, -0.5472), (-1.189, -0.12, -0.7945), (-1.011, -0.12, -1.011), (-0.7945, -0.12, -1.189), (-0.5472, -0.12, -1.321), (-0.279, -0.12, -1.403), (4.66e-07, -0.12, -1.43), (0.279, -0.12, -1.403), (0.5472, -0.12, -1.321), (0.7945, -0.12, -1.189), (1.011, -0.12, -1.011), (1.189, -0.12, -0.7945), (1.321, -0.12, -0.5472), (1.403, -0.12, -0.279), (1.43, -0.12, 1.381e-06), (1.403, -0.12, 0.279), (1.321, -0.12, 0.5472), (1.189, -0.12, 0.7945), (1.011, -0.12, 1.011), (0.7945, -0.12, 1.189), (0.5472, -0.12, 1.321), (0.279, -0.12, 1.403), (0.0, 0.38, 1.43), (-0.279, 0.38, 1.403), (-0.5472, 0.38, 1.321), (-0.7945, 0.38, 1.189), (-1.011, 0.38, 1.011), (-1.189, 0.38, 0.7945), (-1.321, 0.38, 0.5472), (-1.403, 0.38, 0.279), (-1.43, 0.38, 1.08e-07), (-1.403, 0.38, -0.279), (-1.321, 0.38, -0.5472), (-1.189, 0.38, -0.7945), (-1.011, 0.38, -1.011), (-0.7945, 0.38, -1.189), (-0.5472, 0.38, -1.321), (-0.279, 0.38, -1.403), (4.66e-07, 0.38, -1.43), (0.279, 0.38, -1.403), (0.5472, 0.38, -1.321), (0.7945, 0.38, -1.189), (1.011, 0.38, -1.011), (1.189, 0.38, -0.7945), (1.321, 0.38, -0.5472), (1.403, 0.38, -0.279), (1.43, 0.38, 1.381e-06), (1.403, 0.38, 0.279), (1.321, 0.38, 0.5472), (1.189, 0.38, 0.7945), (1.011, 0.38, 1.011), (0.7945, 0.38, 1.189), (0.5472, 0.38, 1.321), (0.279, 0.38, 1.403), (-0.1211, -0.01204, -0.3431), (-0.4889, 0.0919, -0.04835), (-0.5064, -0.07361, -0.8032), (-0.8806, 0.2501, -0.4771), (-0.81, 4.768e-07, -0.8675), (-0.9976, 0.3385, -0.7918), (0.007741, -0.001985, -0.07028), (-0.1159, 4.768e-07, -0.001277), (0.3482, -0.01204, -0.1147), (0.0535, 0.0919, -0.4825), (0.8083, -0.07361, -0.5), (0.4823, 0.2501, -0.8742), (0.8726, 4.768e-07, -0.8036), (0.797, 0.3385, -0.9912), (0.07542, -0.001985, 0.01416), (0.006424, 4.768e-07, -0.1095), (0.1198, -0.01204, 0.3546), (0.4876, 0.0919, 0.05992), (0.5052, -0.07361, 0.8147), (0.8794, 0.2501, 0.4887), (0.8087, 4.768e-07, 0.879), (0.9964, 0.3385, 0.8034), (-0.009017, -0.001985, 0.08185), (0.1146, 4.768e-07, 0.01285), (-0.3495, -0.01204, 0.1263), (-0.05477, 0.0919, 0.4941), (-0.8096, -0.07361, 0.5116), (-0.4836, 0.2501, 0.8858), (-0.8739, 4.768e-07, 0.8151), (-0.7982, 0.3385, 1.003), (-0.0767, -0.001985, -0.002593), (-0.007701, 4.768e-07, 0.121)], [], [(5, 37, 36, 4), (31, 63, 62, 30), (26, 58, 57, 25), (21, 53, 52, 20), (16, 48, 47, 15), (11, 43, 42, 10), (6, 38, 37, 5), (1, 33, 32, 0), (0, 32, 63, 31), (27, 59, 58, 26), (22, 54, 53, 21), (17, 49, 48, 16), (12, 44, 43, 11), (7, 39, 38, 6), (2, 34, 33, 1), (28, 60, 59, 27), (23, 55, 54, 22), (18, 50, 49, 17), (13, 45, 44, 12), (8, 40, 39, 7), (3, 35, 34, 2), (29, 61, 60, 28), (24, 56, 55, 23), (19, 51, 50, 18), (14, 46, 45, 13), (9, 41, 40, 8), (4, 36, 35, 3), (30, 62, 61, 29), (25, 57, 56, 24), (20, 52, 51, 19), (15, 47, 46, 14), (10, 42, 41, 9), (69, 68, 100, 101), (95, 94, 126, 127), (90, 89, 121, 122), (85, 84, 116, 117), (80, 79, 111, 112), (75, 74, 106, 107), (70, 69, 101, 102), (65, 64, 96, 97), (64, 95, 127, 96), (91, 90, 122, 123), (86, 85, 117, 118), (81, 80, 112, 113), (76, 75, 107, 108), (71, 70, 102, 103), (66, 65, 97, 98), (92, 91, 123, 124), (87, 86, 118, 119), (82, 81, 113, 114), (77, 76, 108, 109), (72, 71, 103, 104), (67, 66, 98, 99), (93, 92, 124, 125), (88, 87, 119, 120), (83, 82, 114, 115), (78, 77, 109, 110), (73, 72, 104, 105), (68, 67, 99, 100), (94, 93, 125, 126), (89, 88, 120, 121), (84, 83, 115, 116), (79, 78, 110, 111), (74, 73, 105, 106), (50, 51, 115, 114), (32, 33, 97, 96), (15, 14, 78, 79), (55, 56, 120, 119), (37, 38, 102, 101), (20, 19, 83, 84), (2, 1, 65, 66), (60, 61, 125, 124), (42, 43, 107, 106), (25, 24, 88, 89), (7, 6, 70, 71), (47, 48, 112, 111), (30, 29, 93, 94), (12, 11, 75, 76), (52, 53, 117, 116), (34, 35, 99, 98), (17, 16, 80, 81), (57, 58, 122, 121), (39, 40, 104, 103), (22, 21, 85, 86), (4, 3, 67, 68), (62, 63, 127, 126), (44, 45, 109, 108), (27, 26, 90, 91), (9, 8, 72, 73), (49, 50, 114, 113), (0, 31, 95, 64), (14, 13, 77, 78), (54, 55, 119, 118), (36, 37, 101, 100), (19, 18, 82, 83), (1, 0, 64, 65), (59, 60, 124, 123), (41, 42, 106, 105), (24, 23, 87, 88), (6, 5, 69, 70), (46, 47, 111, 110), (29, 28, 92, 93), (11, 10, 74, 75), (51, 52, 116, 115), (33, 34, 98, 97), (16, 15, 79, 80), (56, 57, 121, 120), (38, 39, 103, 102), (21, 20, 84, 85), (3, 2, 66, 67), (61, 62, 126, 125), (43, 44, 108, 107), (26, 25, 89, 90), (8, 7, 71, 72), (48, 49, 113, 112), (31, 30, 94, 95), (13, 12, 76, 77), (53, 54, 118, 117), (35, 36, 100, 99), (18, 17, 81, 82), (58, 59, 123, 122), (40, 41, 105, 104), (23, 22, 86, 87), (5, 4, 68, 69), (63, 32, 96, 127), (45, 46, 110, 109), (28, 27, 91, 92), (10, 9, 73, 74), (129, 128, 130, 131), (131, 130, 132, 133), (128, 129, 135, 134), (137, 136, 138, 139), (139, 138, 140, 141), (136, 137, 143, 142), (145, 144, 146, 147), (147, 146, 148, 149), (144, 145, 151, 150), (153, 152, 154, 155), (155, 154, 156, 157), (152, 153, 159, 158)])
me_sphere_002.polygons.foreach_set('use_smooth', [True] * 140)
me_sphere_002.use_remesh_preserve_volume = False
me_sphere_002.use_remesh_preserve_attributes = False
me_sphere_002.use_mirror_vertex_groups = False
me_sphere_002.update()
me_sphere_001 = bpy.data.meshes.new('Sphere.001')
me_sphere_001.from_pydata([(-0.1951, -0.9808, 5.96e-08), (-0.3827, -0.9239, 5.96e-08), (-0.5556, -0.8315, 5.96e-08), (-0.7071, -0.7071, 5.96e-08), (-0.8315, -0.5556, 5.96e-08), (-0.9239, -0.3827, 2.98e-08), (-0.9808, -0.1951, 1.49e-08), (-1.0, -7.55e-08, 7.105e-15), (-0.9808, 5.195, -1.49e-08), (-0.9239, 5.383, -2.98e-08), (-0.8315, 5.556, -5.96e-08), (-0.7071, 5.707, -5.96e-08), (-0.5556, 5.831, -5.96e-08), (-0.3827, 5.924, -5.96e-08), (-0.1951, 5.981, -5.96e-08), (-0.1913, -0.9808, 0.03806), (-0.3753, -0.9239, 0.07466), (-0.5449, -0.8315, 0.1084), (-0.6935, -0.7071, 0.1379), (-0.8155, -0.5556, 0.1622), (-0.9061, -0.3827, 0.1802), (-0.9619, -0.1951, 0.1913), (-0.9808, -1.043e-07, 0.1951), (-0.9619, 5.195, 0.1913), (-0.9061, 5.383, 0.1802), (-0.8155, 5.556, 0.1622), (-0.6935, 5.707, 0.1379), (-0.5449, 5.831, 0.1084), (-0.3753, 5.924, 0.07466), (-0.1913, 5.981, 0.03806), (-0.1802, -0.9808, 0.07466), (-0.3536, -0.9239, 0.1464), (-0.5133, -0.8315, 0.2126), (-0.6533, -0.7071, 0.2706), (-0.7682, -0.5556, 0.3182), (-0.8536, -0.3827, 0.3536), (-0.9061, -0.1951, 0.3753), (-0.9239, -8.941e-08, 0.3827), (-0.9061, 5.195, 0.3753), (-0.8536, 5.383, 0.3536), (-0.7682, 5.556, 0.3182), (-0.6533, 5.707, 0.2706), (-0.5133, 5.831, 0.2126), (-0.3536, 5.924, 0.1464), (-0.1802, 5.981, 0.07466), (-0.1622, -0.9808, 0.1084), (-0.3182, -0.9239, 0.2126), (-0.4619, -0.8315, 0.3087), (-0.5879, -0.7071, 0.3928), (-0.6913, -0.5556, 0.4619), (-0.7682, -0.3827, 0.5133), (-0.8155, -0.1951, 0.5449), (-0.8315, -5.96e-08, 0.5556), (-0.8155, 5.195, 0.5449), (-0.7682, 5.383, 0.5133), (-0.6913, 5.556, 0.4619), (-0.5879, 5.707, 0.3928), (-0.4619, 5.831, 0.3087), (-0.3182, 5.924, 0.2126), (-0.1622, 5.981, 0.1084), (-0.1379, -0.9808, 0.138), (-0.2706, -0.9239, 0.2706), (-0.3928, -0.8315, 0.3928), (-0.5, -0.7071, 0.5), (-0.5879, -0.5556, 0.5879), (-0.6533, -0.3827, 0.6533), (-0.6935, -0.1951, 0.6935), (-0.7071, -5.96e-08, 0.7071), (-0.6935, 5.195, 0.6935), (-0.6533, 5.383, 0.6533), (-0.5879, 5.556, 0.5879), (-0.5, 5.707, 0.5), (-0.3928, 5.831, 0.3928), (-0.2706, 5.924, 0.2706), (-0.1379, 5.981, 0.1379), (-0.1084, -0.9808, 0.1622), (-0.2126, -0.9239, 0.3182), (-0.3087, -0.8315, 0.4619), (-0.3928, -0.7071, 0.5879), (-0.4619, -0.5556, 0.6913), (-0.5133, -0.3827, 0.7682), (-0.5449, -0.1951, 0.8155), (-0.5556, -5.96e-08, 0.8315), (-0.5449, 5.195, 0.8155), (-0.5133, 5.383, 0.7682), (-0.4619, 5.556, 0.6913), (-0.3928, 5.707, 0.5879), (-0.3087, 5.831, 0.4619), (-0.2126, 5.924, 0.3182), (-0.1084, 5.981, 0.1622), (-0.07466, -0.9808, 0.1802), (-0.1464, -0.9239, 0.3536), (-0.2126, -0.8315, 0.5133), (-0.2706, -0.7071, 0.6533), (-0.3182, -0.5556, 0.7682), (-0.3536, -0.3827, 0.8536), (-0.3753, -0.1951, 0.9061), (-0.3827, -5.96e-08, 0.9239), (-0.3753, 5.195, 0.9061), (-0.3536, 5.383, 0.8536), (-0.3182, 5.556, 0.7682), (-0.2706, 5.707, 0.6533), (-0.2126, 5.831, 0.5133), (-0.1464, 5.924, 0.3536), (-0.07466, 5.981, 0.1802), (-0.03806, -0.9808, 0.1913), (-0.07466, -0.9239, 0.3753), (-0.1084, -0.8315, 0.5449), (-0.1379, -0.7071, 0.6935), (-0.1622, -0.5556, 0.8155), (-0.1802, -0.3827, 0.9061), (-0.1913, -0.1951, 0.9619), (-0.1951, -5.96e-08, 0.9808), (-0.1913, 5.195, 0.9619), (-0.1802, 5.383, 0.9061), (-0.1622, 5.556, 0.8155), (-0.1379, 5.707, 0.6935), (-0.1084, 5.831, 0.5449), (-0.07466, 5.924, 0.3753), (-0.03806, 5.981, 0.1913), (3.445e-07, -0.9808, 0.1951), (3.631e-07, -0.9239, 0.3827), (3.631e-07, -0.8315, 0.5556), (4.003e-07, -0.7071, 0.7071), (4.152e-07, -0.5556, 0.8315), (3.705e-07, -0.3827, 0.9239), (4.749e-07, -0.1951, 0.9808), (3.407e-07, 0.0, 1.0), (4.749e-07, 5.195, 0.9808), (3.407e-07, 5.383, 0.9239), (4.152e-07, 5.556, 0.8315), (4.003e-07, 5.707, 0.7071), (3.929e-07, 5.831, 0.5556), (3.556e-07, 5.924, 0.3827), (3.147e-07, 5.981, 0.1951), (0.03806, -0.9808, 0.1913), (0.07466, -0.9239, 0.3753), (0.1084, -0.8315, 0.5449), (0.138, -0.7071, 0.6935), (0.1622, -0.5556, 0.8155), (0.1802, -0.3827, 0.9061), (0.1913, -0.1951, 0.9619), (0.1951, -5.96e-08, 0.9808), (0.1913, 5.195, 0.9619), (0.1802, 5.383, 0.9061), (0.1622, 5.556, 0.8155), (0.138, 5.707, 0.6935), (0.1084, 5.831, 0.5449), (0.07466, 5.924, 0.3753), (0.03806, 5.981, 0.1913), (0.07466, -0.9808, 0.1802), (0.1464, -0.9239, 0.3536), (0.2126, -0.8315, 0.5133), (0.2706, -0.7071, 0.6533), (0.3182, -0.5556, 0.7682), (0.3536, -0.3827, 0.8536), (0.3753, -0.1951, 0.9061), (0.3827, -5.96e-08, 0.9239), (0.3753, 5.195, 0.9061), (0.3536, 5.383, 0.8536), (0.3182, 5.556, 0.7682), (0.2706, 5.707, 0.6533), (0.2126, 5.831, 0.5133), (0.1464, 5.924, 0.3536), (0.07466, 5.981, 0.1802), (0.1084, -0.9808, 0.1622), (0.2126, -0.9239, 0.3182), (0.3087, -0.8315, 0.4619), (0.3928, -0.7071, 0.5879), (0.4619, -0.5556, 0.6913), (0.5133, -0.3827, 0.7682), (0.5449, -0.1951, 0.8155), (0.5556, -5.96e-08, 0.8315), (0.5449, 5.195, 0.8155), (0.5133, 5.383, 0.7682), (0.4619, 5.556, 0.6913), (0.3928, 5.707, 0.5879), (0.3087, 5.831, 0.4619), (0.2126, 5.924, 0.3182), (0.1084, 5.981, 0.1622), (0.138, -0.9808, 0.1379), (0.2706, -0.9239, 0.2706), (0.3928, -0.8315, 0.3928), (0.5, -0.7071, 0.5), (0.5879, -0.5556, 0.5879), (0.6533, -0.3827, 0.6533), (0.6935, -0.1951, 0.6935), (0.7071, -5.96e-08, 0.7071), (0.6935, 5.195, 0.6935), (0.6533, 5.383, 0.6533), (0.5879, 5.556, 0.5879), (0.5, 5.707, 0.5), (0.3928, 5.831, 0.3928), (0.2706, 5.924, 0.2706), (0.138, 5.981, 0.1379), (0.1622, -0.9808, 0.1084), (0.3182, -0.9239, 0.2126), (0.4619, -0.8315, 0.3087), (0.5879, -0.7071, 0.3928), (0.6913, -0.5556, 0.4619), (0.7682, -0.3827, 0.5133), (0.8155, -0.1951, 0.5449), (0.8315, -5.96e-08, 0.5556), (0.8155, 5.195, 0.5449), (0.7682, 5.383, 0.5133), (0.6913, 5.556, 0.4619), (0.5879, 5.707, 0.3928), (0.4619, 5.831, 0.3087), (0.3182, 5.924, 0.2126), (0.1622, 5.981, 0.1084), (0.1802, -0.9808, 0.07466), (0.3536, -0.9239, 0.1464), (0.5133, -0.8315, 0.2126), (0.6533, -0.7071, 0.2706), (0.7682, -0.5556, 0.3182), (0.8536, -0.3827, 0.3536), (0.9061, -0.1951, 0.3753), (0.9239, -8.941e-08, 0.3827), (0.9061, 5.195, 0.3753), (0.8536, 5.383, 0.3536), (0.7682, 5.556, 0.3182), (0.6533, 5.707, 0.2706), (0.5133, 5.831, 0.2126), (0.3536, 5.924, 0.1464), (0.1802, 5.981, 0.07466), (0.1913, -0.9808, 0.03806), (0.3753, -0.9239, 0.07466), (0.5449, -0.8315, 0.1084), (0.6935, -0.7071, 0.1379), (0.8155, -0.5556, 0.1622), (0.9061, -0.3827, 0.1802), (0.9619, -0.1951, 0.1913), (0.9808, -1.043e-07, 0.1951), (0.9619, 5.195, 0.1913), (0.9061, 5.383, 0.1802), (0.8155, 5.556, 0.1622), (0.6935, 5.707, 0.1379), (0.5449, 5.831, 0.1084), (0.3753, 5.924, 0.07466), (0.1913, 5.981, 0.03806), (0.1951, -0.9808, 5.96e-08), (0.3827, -0.9239, 0.0), (0.5556, -0.8315, 0.0), (0.7071, -0.7071, 0.0), (0.8315, -0.5556, -5.96e-08), (0.9239, -0.3827, -1.192e-07), (0.9808, -0.1951, -1.341e-07), (1.0, -1.192e-07, -1.043e-07), (0.9808, 5.195, -1.639e-07), (0.9239, 5.383, -5.96e-08), (0.8315, 5.556, -1.192e-07), (0.7071, 5.707, -1.192e-07), (0.5556, 5.831, -1.788e-07), (0.3827, 5.924, -1.192e-07), (0.1951, 5.981, -5.96e-08), (-0.1951, 5.981, -5.96e-08), (0.1913, -0.9808, -0.03806), (0.3753, -0.9239, -0.07466), (0.5449, -0.8315, -0.1084), (0.6935, -0.7071, -0.1379), (0.8155, -0.5556, -0.1622), (0.9061, -0.3827, -0.1802), (0.9619, -0.1951, -0.1913), (0.9808, -1.341e-07, -0.1951), (0.9619, 5.195, -0.1913), (0.9061, 5.383, -0.1802), (0.8155, 5.556, -0.1622), (0.6935, 5.707, -0.1379), (0.5449, 5.831, -0.1084), (0.3753, 5.924, -0.07466), (0.1913, 5.981, -0.03806), (0.1802, -0.9808, -0.07466), (0.3536, -0.9239, -0.1464), (0.5133, -0.8315, -0.2126), (0.6533, -0.7071, -0.2706), (0.7682, -0.5556, -0.3182), (0.8536, -0.3827, -0.3536), (0.9061, -0.1951, -0.3753), (0.9239, -1.49e-07, -0.3827), (0.9061, 5.195, -0.3753), (0.8536, 5.383, -0.3536), (0.7682, 5.556, -0.3182), (0.6533, 5.707, -0.2706), (0.5133, 5.831, -0.2126), (0.3536, 5.924, -0.1464), (0.1802, 5.981, -0.07466), (0.1622, -0.9808, -0.1084), (0.3182, -0.9239, -0.2126), (0.4619, -0.8315, -0.3087), (0.5879, -0.7071, -0.3928), (0.6913, -0.5556, -0.4619), (0.7682, -0.3827, -0.5133), (0.8155, -0.1951, -0.5449), (0.8315, -1.788e-07, -0.5556), (0.8155, 5.195, -0.5449), (0.7682, 5.383, -0.5133), (0.6913, 5.556, -0.4619), (0.5879, 5.707, -0.3928), (0.4619, 5.831, -0.3087), (0.3182, 5.924, -0.2126), (0.1622, 5.981, -0.1084), (0.138, -0.9808, -0.1379), (0.2706, -0.9239, -0.2706), (0.3928, -0.8315, -0.3928), (0.5, -0.7071, -0.5), (0.5879, -0.5556, -0.5879), (0.6533, -0.3827, -0.6533), (0.6935, -0.1951, -0.6935), (0.7071, -1.788e-07, -0.7071), (0.6935, 5.195, -0.6935), (0.6533, 5.383, -0.6533), (0.5879, 5.556, -0.5879), (0.5, 5.707, -0.5), (0.3928, 5.831, -0.3928), (0.2706, 5.924, -0.2706), (0.1379, 5.981, -0.1379), (0.1084, -0.9808, -0.1622), (0.2126, -0.9239, -0.3182), (0.3087, -0.8315, -0.4619), (0.3928, -0.7071, -0.5879), (0.4619, -0.5556, -0.6913), (0.5133, -0.3827, -0.7682), (0.5449, -0.1951, -0.8155), (0.5556, -1.788e-07, -0.8315), (0.5449, 5.195, -0.8155), (0.5133, 5.383, -0.7682), (0.4619, 5.556, -0.6913), (0.3928, 5.707, -0.5879), (0.3087, 5.831, -0.4619), (0.2126, 5.924, -0.3182), (0.1084, 5.981, -0.1622), (0.07466, -0.9808, -0.1802), (0.1464, -0.9239, -0.3536), (0.2126, -0.8315, -0.5133), (0.2706, -0.7071, -0.6533), (0.3182, -0.5556, -0.7682), (0.3536, -0.3827, -0.8536), (0.3753, -0.1951, -0.9061), (0.3827, -1.788e-07, -0.9239), (0.3753, 5.195, -0.9061), (0.3536, 5.383, -0.8536), (0.3182, 5.556, -0.7682), (0.2706, 5.707, -0.6533), (0.2126, 5.831, -0.5133), (0.1464, 5.924, -0.3536), (0.07466, 5.981, -0.1802), (0.03806, -0.9808, -0.1913), (0.07466, -0.9239, -0.3753), (0.1084, -0.8315, -0.5449), (0.1379, -0.7071, -0.6935), (0.1622, -0.5556, -0.8155), (0.1802, -0.3827, -0.9061), (0.1913, -0.1951, -0.9619), (0.1951, -1.788e-07, -0.9808), (0.1913, 5.195, -0.9619), (0.1802, 5.383, -0.9061), (0.1622, 5.556, -0.8155), (0.1379, 5.707, -0.6935), (0.1084, 5.831, -0.5449), (0.07466, 5.924, -0.3753), (0.03806, 5.981, -0.1913), (2.774e-07, -0.9808, -0.1951), (2.513e-07, -0.9239, -0.3827), (2.29e-07, -0.8315, -0.5556), (2.215e-07, -0.7071, -0.7071), (2.215e-07, -0.5556, -0.8315), (1.47e-07, -0.3827, -0.9239), (1.023e-07, -0.1951, -0.9808), (1.619e-07, -1.788e-07, -1.0), (1.023e-07, 5.195, -0.9808), (1.768e-07, 5.383, -0.9239), (2.215e-07, 5.556, -0.8315), (2.215e-07, 5.707, -0.7071), (2.141e-07, 5.831, -0.5556), (3.109e-07, 5.924, -0.3827), (3.147e-07, 5.981, -0.1951), (-0.03806, -0.9808, -0.1913), (-0.07466, -0.9239, -0.3753), (-0.1084, -0.8315, -0.5449), (-0.1379, -0.7071, -0.6935), (-0.1622, -0.5556, -0.8155), (-0.1802, -0.3827, -0.9061), (-0.1913, -0.1951, -0.9619), (-0.1951, -1.788e-07, -0.9808), (-0.1913, 5.195, -0.9619), (-0.1802, 5.383, -0.9061), (-0.1622, 5.556, -0.8155), (-0.1379, 5.707, -0.6935), (-0.1084, 5.831, -0.5449), (-0.07466, 5.924, -0.3753), (-0.03806, 5.981, -0.1913), (-0.07466, -0.9808, -0.1802), (-0.1464, -0.9239, -0.3536), (-0.2126, -0.8315, -0.5133), (-0.2706, -0.7071, -0.6533), (-0.3182, -0.5556, -0.7682), (-0.3536, -0.3827, -0.8536), (-0.3753, -0.1951, -0.9061), (-0.3827, -1.788e-07, -0.9239), (-0.3753, 5.195, -0.9061), (-0.3536, 5.383, -0.8536), (-0.3182, 5.556, -0.7682), (-0.2706, 5.707, -0.6533), (-0.2126, 5.831, -0.5133), (-0.1464, 5.924, -0.3536), (-0.07466, 5.981, -0.1802), (-0.1084, -0.9808, -0.1622), (-0.2126, -0.9239, -0.3182), (-0.3087, -0.8315, -0.4619), (-0.3928, -0.7071, -0.5879), (-0.4619, -0.5556, -0.6913), (-0.5133, -0.3827, -0.7682), (-0.5449, -0.1951, -0.8155), (-0.5556, -1.788e-07, -0.8315), (-0.5449, 5.195, -0.8155), (-0.5133, 5.383, -0.7682), (-0.4619, 5.556, -0.6913), (-0.3928, 5.707, -0.5879), (-0.3087, 5.831, -0.4619), (-0.2126, 5.924, -0.3182), (-0.1084, 5.981, -0.1622), (9.544e-08, -1.0, -1.192e-07), (-0.1379, -0.9808, -0.1379), (-0.2706, -0.9239, -0.2706), (-0.3928, -0.8315, -0.3928), (-0.5, -0.7071, -0.5), (-0.5879, -0.5556, -0.5879), (-0.6533, -0.3827, -0.6533), (-0.6935, -0.1951, -0.6935), (-0.7071, -1.788e-07, -0.7071), (-0.6935, 5.195, -0.6935), (-0.6533, 5.383, -0.6533), (-0.5879, 5.556, -0.5879), (-0.5, 5.707, -0.5), (-0.3928, 5.831, -0.3928), (-0.2706, 5.924, -0.2706), (-0.1379, 5.981, -0.1379), (-0.1622, -0.9808, -0.1084), (-0.3182, -0.9239, -0.2126), (-0.4619, -0.8315, -0.3087), (-0.5879, -0.7071, -0.3928), (-0.6913, -0.5556, -0.4619), (-0.7682, -0.3827, -0.5133), (-0.8155, -0.1951, -0.5449), (-0.8315, -1.788e-07, -0.5556), (-0.8155, 5.195, -0.5449), (-0.7682, 5.383, -0.5133), (-0.6913, 5.556, -0.4619), (-0.5879, 5.707, -0.3928), (-0.4619, 5.831, -0.3087), (-0.3182, 5.924, -0.2126), (-0.1622, 5.981, -0.1084), (-0.1802, -0.9808, -0.07466), (-0.3536, -0.9239, -0.1464), (-0.5133, -0.8315, -0.2126), (-0.6533, -0.7071, -0.2706), (-0.7682, -0.5556, -0.3182), (-0.8536, -0.3827, -0.3536), (-0.9061, -0.1951, -0.3753), (-0.9239, -1.49e-07, -0.3827), (-0.9061, 5.195, -0.3753), (-0.8536, 5.383, -0.3536), (-0.7682, 5.556, -0.3182), (-0.6533, 5.707, -0.2706), (-0.5133, 5.831, -0.2126), (-0.3536, 5.924, -0.1464), (-0.1802, 5.981, -0.07466), (-0.1913, -0.9808, -0.03806), (-0.3753, -0.9239, -0.07466), (-0.5449, -0.8315, -0.1084), (-0.6935, -0.7071, -0.1379), (-0.8155, -0.5556, -0.1622), (-0.9061, -0.3827, -0.1802), (-0.9619, -0.1951, -0.1913), (-0.9808, -1.341e-07, -0.1951), (-0.9619, 5.195, -0.1913), (-0.9061, 5.383, -0.1802), (-0.8155, 5.556, -0.1622), (-0.6935, 5.707, -0.1379), (-0.5449, 5.831, -0.1084), (-0.3753, 5.924, -0.07466), (-0.1913, 5.981, -0.03806), (-1.0, 5.0, 7.105e-15), (-0.9808, 5.0, 0.1951), (-0.9239, 5.0, 0.3827), (-0.8315, 5.0, 0.5556), (-0.7071, 5.0, 0.7071), (-0.5556, 5.0, 0.8315), (-0.3827, 5.0, 0.9239), (-0.1951, 5.0, 0.9808), (3.407e-07, 5.0, 1.0), (0.1951, 5.0, 0.9808), (0.3827, 5.0, 0.9239), (0.5556, 5.0, 0.8315), (0.7071, 5.0, 0.7071), (0.8315, 5.0, 0.5556), (0.9239, 5.0, 0.3827), (0.9808, 5.0, 0.1951), (1.0, 5.0, -1.043e-07), (0.9808, 5.0, -0.1951), (0.9239, 5.0, -0.3827), (0.8315, 5.0, -0.5556), (0.7071, 5.0, -0.7071), (0.5556, 5.0, -0.8315), (0.3827, 5.0, -0.9239), (0.1951, 5.0, -0.9808), (1.619e-07, 5.0, -1.0), (-0.1951, 5.0, -0.9808), (-0.3827, 5.0, -0.9239), (-0.5556, 5.0, -0.8315), (-0.7071, 5.0, -0.7071), (-0.8315, 5.0, -0.5556), (-0.9239, 5.0, -0.3827), (-0.9808, 5.0, -0.1951), (-0.1913, 5.981, 0.03806), (-0.1802, 5.981, 0.07466), (-0.1622, 5.981, 0.1084), (-0.1379, 5.981, 0.1379), (-0.1084, 5.981, 0.1622), (-0.07466, 5.981, 0.1802), (-0.03806, 5.981, 0.1913), (3.147e-07, 5.981, 0.1951), (0.03806, 5.981, 0.1913), (0.07466, 5.981, 0.1802), (0.1084, 5.981, 0.1622), (0.138, 5.981, 0.1379), (0.1622, 5.981, 0.1084), (0.1802, 5.981, 0.07466), (0.1913, 5.981, 0.03806), (0.1951, 5.981, -5.96e-08), (0.1913, 5.981, -0.03806), (0.1802, 5.981, -0.07466), (0.1622, 5.981, -0.1084), (0.1379, 5.981, -0.1379), (0.1084, 5.981, -0.1622), (0.07466, 5.981, -0.1802), (0.03806, 5.981, -0.1913), (3.147e-07, 5.981, -0.1951), (-0.03806, 5.981, -0.1913), (-0.07466, 5.981, -0.1802), (-0.1084, 5.981, -0.1622), (-0.1379, 5.981, -0.1379), (-0.1622, 5.981, -0.1084), (-0.1802, 5.981, -0.07466), (-0.1913, 5.981, -0.03806), (-0.1951, 6.181, -5.96e-08), (-0.1913, 6.181, 0.03806), (-0.1802, 6.181, 0.07466), (-0.1622, 6.181, 0.1084), (-0.1379, 6.181, 0.1379), (-0.1084, 6.181, 0.1622), (-0.07466, 6.181, 0.1802), (-0.03806, 6.181, 0.1913), (3.147e-07, 6.181, 0.1951), (0.03806, 6.181, 0.1913), (0.07466, 6.181, 0.1802), (0.1084, 6.181, 0.1622), (0.138, 6.181, 0.1379), (0.1622, 6.181, 0.1084), (0.1802, 6.181, 0.07466), (0.1913, 6.181, 0.03806), (0.1951, 6.181, -5.96e-08), (0.1913, 6.181, -0.03806), (0.1802, 6.181, -0.07466), (0.1622, 6.181, -0.1084), (0.1379, 6.181, -0.1379), (0.1084, 6.181, -0.1622), (0.07466, 6.181, -0.1802), (0.03806, 6.181, -0.1913), (3.147e-07, 6.181, -0.1951), (-0.03806, 6.181, -0.1913), (-0.07466, 6.181, -0.1802), (-0.1084, 6.181, -0.1622), (-0.1379, 6.181, -0.1379), (-0.1622, 6.181, -0.1084), (-0.1802, 6.181, -0.07466), (-0.1913, 6.181, -0.03806), (-0.1834, 6.181, -5.603e-08), (-0.1799, 6.181, 0.03578), (-0.1694, 6.181, 0.07018), (-0.1525, 6.181, 0.1019), (-0.1297, 6.181, 0.1297), (-0.1019, 6.181, 0.1525), (-0.07018, 6.181, 0.1694), (-0.03578, 6.181, 0.1799), (3.128e-07, 6.181, 0.1834), (0.03578, 6.181, 0.1799), (0.07018, 6.181, 0.1694), (0.1019, 6.181, 0.1525), (0.1297, 6.181, 0.1297), (0.1525, 6.181, 0.1019), (0.1694, 6.181, 0.07018), (0.1799, 6.181, 0.03578), (0.1834, 6.181, -5.603e-08), (0.1799, 6.181, -0.03578), (0.1694, 6.181, -0.07018), (0.1525, 6.181, -0.1019), (0.1297, 6.181, -0.1297), (0.1019, 6.181, -0.1525), (0.07018, 6.181, -0.1694), (0.03578, 6.181, -0.1799), (3.128e-07, 6.181, -0.1834), (-0.03578, 6.181, -0.1799), (-0.07018, 6.181, -0.1694), (-0.1019, 6.181, -0.1525), (-0.1297, 6.181, -0.1297), (-0.1525, 6.181, -0.1019), (-0.1694, 6.181, -0.07018), (-0.1799, 6.181, -0.03578), (-0.1379, 6.171, -0.1379), (-0.1084, 6.171, -0.1622), (0.1622, 6.171, 0.1084), (0.138, 6.171, 0.1379), (-0.1802, 6.171, 0.07466), (-0.1913, 6.171, 0.03806), (0.1379, 6.171, -0.1379), (0.1622, 6.171, -0.1084), (-0.1084, 6.171, 0.1622), (-0.1379, 6.171, 0.1379), (-0.03806, 6.171, -0.1913), (3.147e-07, 6.171, -0.1951), (0.07466, 6.171, 0.1802), (0.03806, 6.171, 0.1913), (-0.1802, 6.171, -0.07466), (-0.1622, 6.171, -0.1084), (0.1913, 6.171, 0.03806), (0.1802, 6.171, 0.07466), (0.1913, 6.171, -0.03806), (0.1951, 6.171, -5.96e-08), (-0.1622, 6.171, 0.1084), (0.07466, 6.171, -0.1802), (0.1084, 6.171, -0.1622), (-0.03806, 6.171, 0.1913), (-0.07466, 6.171, 0.1802), (-0.07466, 6.171, -0.1802), (0.1084, 6.171, 0.1622), (-0.1951, 6.171, -5.96e-08), (0.1802, 6.171, -0.07466), (0.03806, 6.171, -0.1913), (3.147e-07, 6.171, 0.1951), (-0.1913, 6.171, -0.03806)], [], [(7, 6, 21, 22), (1, 0, 15, 16), (14, 13, 28, 29), (485, 486, 68, 53), (2, 1, 16, 17), (9, 8, 23, 24), (3, 2, 17, 18), (10, 9, 24, 25), (4, 3, 18, 19), (11, 10, 25, 26), (5, 4, 19, 20), (12, 11, 26, 27), (6, 5, 20, 21), (13, 12, 27, 28), (25, 24, 39, 40), (19, 18, 33, 34), (26, 25, 40, 41), (20, 19, 34, 35), (27, 26, 41, 42), (21, 20, 35, 36), (28, 27, 42, 43), (22, 21, 36, 37), (16, 15, 30, 31), (29, 28, 43, 44), (486, 487, 83, 68), (17, 16, 31, 32), (24, 23, 38, 39), (18, 17, 32, 33), (44, 43, 58, 59), (487, 488, 98, 83), (32, 31, 46, 47), (39, 38, 53, 54), (33, 32, 47, 48), (40, 39, 54, 55), (34, 33, 48, 49), (41, 40, 55, 56), (35, 34, 49, 50), (42, 41, 56, 57), (36, 35, 50, 51), (43, 42, 57, 58), (37, 36, 51, 52), (31, 30, 45, 46), (57, 56, 71, 72), (51, 50, 65, 66), (58, 57, 72, 73), (52, 51, 66, 67), (46, 45, 60, 61), (59, 58, 73, 74), (488, 489, 113, 98), (47, 46, 61, 62), (54, 53, 68, 69), (48, 47, 62, 63), (55, 54, 69, 70), (49, 48, 63, 64), (56, 55, 70, 71), (50, 49, 64, 65), (63, 62, 77, 78), (70, 69, 84, 85), (64, 63, 78, 79), (71, 70, 85, 86), (65, 64, 79, 80), (72, 71, 86, 87), (66, 65, 80, 81), (73, 72, 87, 88), (67, 66, 81, 82), (61, 60, 75, 76), (74, 73, 88, 89), (489, 490, 128, 113), (62, 61, 76, 77), (69, 68, 83, 84), (82, 81, 96, 97), (76, 75, 90, 91), (89, 88, 103, 104), (490, 491, 143, 128), (77, 76, 91, 92), (84, 83, 98, 99), (78, 77, 92, 93), (85, 84, 99, 100), (79, 78, 93, 94), (86, 85, 100, 101), (80, 79, 94, 95), (87, 86, 101, 102), (81, 80, 95, 96), (88, 87, 102, 103), (101, 100, 115, 116), (95, 94, 109, 110), (102, 101, 116, 117), (96, 95, 110, 111), (103, 102, 117, 118), (97, 96, 111, 112), (91, 90, 105, 106), (104, 103, 118, 119), (491, 492, 158, 143), (92, 91, 106, 107), (99, 98, 113, 114), (93, 92, 107, 108), (100, 99, 114, 115), (94, 93, 108, 109), (114, 113, 128, 129), (108, 107, 122, 123), (115, 114, 129, 130), (109, 108, 123, 124), (116, 115, 130, 131), (110, 109, 124, 125), (117, 116, 131, 132), (111, 110, 125, 126), (118, 117, 132, 133), (112, 111, 126, 127), (106, 105, 120, 121), (119, 118, 133, 134), (492, 493, 173, 158), (107, 106, 121, 122), (133, 132, 147, 148), (127, 126, 141, 142), (121, 120, 135, 136), (134, 133, 148, 149), (493, 494, 188, 173), (122, 121, 136, 137), (129, 128, 143, 144), (123, 122, 137, 138), (130, 129, 144, 145), (124, 123, 138, 139), (131, 130, 145, 146), (125, 124, 139, 140), (132, 131, 146, 147), (126, 125, 140, 141), (146, 145, 160, 161), (140, 139, 154, 155), (147, 146, 161, 162), (141, 140, 155, 156), (148, 147, 162, 163), (142, 141, 156, 157), (136, 135, 150, 151), (149, 148, 163, 164), (494, 495, 203, 188), (137, 136, 151, 152), (144, 143, 158, 159), (138, 137, 152, 153), (145, 144, 159, 160), (139, 138, 153, 154), (159, 158, 173, 174), (153, 152, 167, 168), (160, 159, 174, 175), (154, 153, 168, 169), (161, 160, 175, 176), (155, 154, 169, 170), (162, 161, 176, 177), (156, 155, 170, 171), (163, 162, 177, 178), (157, 156, 171, 172), (151, 150, 165, 166), (164, 163, 178, 179), (495, 496, 218, 203), (152, 151, 166, 167), (178, 177, 192, 193), (172, 171, 186, 187), (166, 165, 180, 181), (179, 178, 193, 194), (496, 497, 233, 218), (167, 166, 181, 182), (174, 173, 188, 189), (168, 167, 182, 183), (175, 174, 189, 190), (169, 168, 183, 184), (176, 175, 190, 191), (170, 169, 184, 185), (177, 176, 191, 192), (171, 170, 185, 186), (191, 190, 205, 206), (185, 184, 199, 200), (192, 191, 206, 207), (186, 185, 200, 201), (193, 192, 207, 208), (187, 186, 201, 202), (181, 180, 195, 196), (194, 193, 208, 209), (497, 498, 248, 233), (182, 181, 196, 197), (189, 188, 203, 204), (183, 182, 197, 198), (190, 189, 204, 205), (184, 183, 198, 199), (197, 196, 211, 212), (204, 203, 218, 219), (198, 197, 212, 213), (205, 204, 219, 220), (199, 198, 213, 214), (206, 205, 220, 221), (200, 199, 214, 215), (207, 206, 221, 222), (201, 200, 215, 216), (208, 207, 222, 223), (202, 201, 216, 217), (196, 195, 210, 211), (209, 208, 223, 224), (498, 499, 264, 248), (216, 215, 230, 231), (223, 222, 237, 238), (217, 216, 231, 232), (211, 210, 225, 226), (224, 223, 238, 239), (499, 500, 279, 264), (212, 211, 226, 227), (219, 218, 233, 234), (213, 212, 227, 228), (220, 219, 234, 235), (214, 213, 228, 229), (221, 220, 235, 236), (215, 214, 229, 230), (222, 221, 236, 237), (235, 234, 249, 250), (229, 228, 243, 244), (236, 235, 250, 251), (230, 229, 244, 245), (237, 236, 251, 252), (231, 230, 245, 246), (238, 237, 252, 253), (232, 231, 246, 247), (226, 225, 240, 241), (239, 238, 253, 254), (500, 501, 294, 279), (227, 226, 241, 242), (234, 233, 248, 249), (228, 227, 242, 243), (254, 253, 269, 270), (501, 502, 309, 294), (242, 241, 257, 258), (249, 248, 264, 265), (243, 242, 258, 259), (250, 249, 265, 266), (244, 243, 259, 260), (251, 250, 266, 267), (245, 244, 260, 261), (252, 251, 267, 268), (246, 245, 261, 262), (253, 252, 268, 269), (247, 246, 262, 263), (241, 240, 256, 257), (268, 267, 282, 283), (262, 261, 276, 277), (269, 268, 283, 284), (263, 262, 277, 278), (257, 256, 271, 272), (270, 269, 284, 285), (502, 503, 324, 309), (258, 257, 272, 273), (265, 264, 279, 280), (259, 258, 273, 274), (266, 265, 280, 281), (260, 259, 274, 275), (267, 266, 281, 282), (261, 260, 275, 276), (281, 280, 295, 296), (275, 274, 289, 290), (282, 281, 296, 297), (276, 275, 290, 291), (283, 282, 297, 298), (277, 276, 291, 292), (284, 283, 298, 299), (278, 277, 292, 293), (272, 271, 286, 287), (285, 284, 299, 300), (503, 504, 339, 324), (273, 272, 287, 288), (280, 279, 294, 295), (274, 273, 288, 289), (300, 299, 314, 315), (504, 505, 354, 339), (288, 287, 302, 303), (295, 294, 309, 310), (289, 288, 303, 304), (296, 295, 310, 311), (290, 289, 304, 305), (297, 296, 311, 312), (291, 290, 305, 306), (298, 297, 312, 313), (292, 291, 306, 307), (299, 298, 313, 314), (293, 292, 307, 308), (287, 286, 301, 302), (313, 312, 327, 328), (307, 306, 321, 322), (314, 313, 328, 329), (308, 307, 322, 323), (302, 301, 316, 317), (315, 314, 329, 330), (505, 506, 369, 354), (303, 302, 317, 318), (310, 309, 324, 325), (304, 303, 318, 319), (311, 310, 325, 326), (305, 304, 319, 320), (312, 311, 326, 327), (306, 305, 320, 321), (326, 325, 340, 341), (320, 319, 334, 335), (327, 326, 341, 342), (321, 320, 335, 336), (328, 327, 342, 343), (322, 321, 336, 337), (329, 328, 343, 344), (323, 322, 337, 338), (317, 316, 331, 332), (330, 329, 344, 345), (506, 507, 384, 369), (318, 317, 332, 333), (325, 324, 339, 340), (319, 318, 333, 334), (332, 331, 346, 347), (345, 344, 359, 360), (507, 508, 399, 384), (333, 332, 347, 348), (340, 339, 354, 355), (334, 333, 348, 349), (341, 340, 355, 356), (335, 334, 349, 350), (342, 341, 356, 357), (336, 335, 350, 351), (343, 342, 357, 358), (337, 336, 351, 352), (344, 343, 358, 359), (338, 337, 352, 353), (351, 350, 365, 366), (358, 357, 372, 373), (352, 351, 366, 367), (359, 358, 373, 374), (353, 352, 367, 368), (347, 346, 361, 362), (360, 359, 374, 375), (508, 509, 414, 399), (348, 347, 362, 363), (355, 354, 369, 370), (349, 348, 363, 364), (356, 355, 370, 371), (350, 349, 364, 365), (357, 356, 371, 372), (370, 369, 384, 385), (364, 363, 378, 379), (371, 370, 385, 386), (365, 364, 379, 380), (372, 371, 386, 387), (366, 365, 380, 381), (373, 372, 387, 388), (367, 366, 381, 382), (374, 373, 388, 389), (368, 367, 382, 383), (362, 361, 376, 377), (375, 374, 389, 390), (509, 510, 430, 414), (363, 362, 377, 378), (389, 388, 403, 404), (383, 382, 397, 398), (377, 376, 391, 392), (390, 389, 404, 405), (510, 511, 445, 430), (378, 377, 392, 393), (385, 384, 399, 400), (379, 378, 393, 394), (386, 385, 400, 401), (380, 379, 394, 395), (387, 386, 401, 402), (381, 380, 395, 396), (388, 387, 402, 403), (382, 381, 396, 397), (402, 401, 416, 417), (396, 395, 410, 411), (403, 402, 417, 418), (397, 396, 411, 412), (404, 403, 418, 419), (398, 397, 412, 413), (392, 391, 406, 407), (405, 404, 419, 420), (511, 512, 460, 445), (393, 392, 407, 408), (400, 399, 414, 415), (394, 393, 408, 409), (401, 400, 415, 416), (395, 394, 409, 410), (415, 414, 430, 431), (409, 408, 424, 425), (416, 415, 431, 432), (410, 409, 425, 426), (417, 416, 432, 433), (411, 410, 426, 427), (418, 417, 433, 434), (412, 411, 427, 428), (419, 418, 434, 435), (413, 412, 428, 429), (407, 406, 422, 423), (420, 419, 435, 436), (512, 513, 475, 460), (408, 407, 423, 424), (435, 434, 449, 450), (429, 428, 443, 444), (423, 422, 437, 438), (436, 435, 450, 451), (513, 482, 8, 475), (424, 423, 438, 439), (431, 430, 445, 446), (425, 424, 439, 440), (432, 431, 446, 447), (426, 425, 440, 441), (433, 432, 447, 448), (427, 426, 441, 442), (434, 433, 448, 449), (428, 427, 442, 443), (448, 447, 462, 463), (442, 441, 456, 457), (449, 448, 463, 464), (443, 442, 457, 458), (450, 449, 464, 465), (444, 443, 458, 459), (438, 437, 452, 453), (451, 450, 465, 466), (482, 483, 23, 8), (439, 438, 453, 454), (446, 445, 460, 461), (440, 439, 454, 455), (447, 446, 461, 462), (441, 440, 455, 456), (461, 460, 475, 476), (455, 454, 469, 470), (462, 461, 476, 477), (456, 455, 470, 471), (463, 462, 477, 478), (457, 456, 471, 472), (464, 463, 478, 479), (458, 457, 472, 473), (465, 464, 479, 480), (459, 458, 473, 474), (453, 452, 467, 468), (466, 465, 480, 481), (454, 453, 468, 469), (254, 270, 530, 529), (0, 421, 15), (15, 421, 30), (270, 285, 531, 530), (119, 134, 521, 520), (30, 421, 45), (45, 421, 60), (360, 375, 537, 536), (60, 421, 75), (420, 436, 541, 540), (300, 315, 533, 532), (75, 421, 90), (90, 421, 105), (481, 14, 255, 544), (315, 330, 534, 533), (105, 421, 120), (164, 179, 524, 523), (120, 421, 135), (135, 421, 150), (466, 481, 544, 543), (134, 149, 522, 521), (150, 421, 165), (224, 239, 528, 527), (165, 421, 180), (180, 421, 195), (89, 104, 519, 518), (436, 451, 542, 541), (195, 421, 210), (210, 421, 225), (179, 194, 525, 524), (225, 421, 240), (74, 89, 518, 517), (390, 405, 539, 538), (240, 421, 256), (256, 421, 271), (14, 29, 514, 255), (271, 421, 286), (29, 44, 515, 514), (375, 390, 538, 537), (286, 421, 301), (301, 421, 316), (239, 254, 529, 528), (316, 421, 331), (285, 300, 532, 531), (104, 119, 520, 519), (331, 421, 346), (346, 421, 361), (330, 345, 535, 534), (361, 421, 376), (149, 164, 523, 522), (345, 360, 536, 535), (376, 421, 391), (391, 421, 406), (209, 224, 527, 526), (451, 466, 543, 542), (406, 421, 422), (194, 209, 526, 525), (422, 421, 437), (437, 421, 452), (44, 59, 516, 515), (59, 74, 517, 516), (452, 421, 467), (467, 421, 0), (480, 479, 12, 13), (474, 473, 6, 7), (468, 467, 0, 1), (481, 480, 13, 14), (469, 468, 1, 2), (405, 420, 540, 539), (476, 475, 8, 9), (470, 469, 2, 3), (477, 476, 9, 10), (471, 470, 3, 4), (478, 477, 10, 11), (472, 471, 4, 5), (479, 478, 11, 12), (473, 472, 5, 6), (484, 485, 53, 38), (483, 484, 38, 23), (482, 7, 22, 483), (513, 474, 7, 482), (512, 459, 474, 513), (511, 444, 459, 512), (510, 429, 444, 511), (509, 413, 429, 510), (508, 398, 413, 509), (507, 383, 398, 508), (506, 368, 383, 507), (505, 353, 368, 506), (504, 338, 353, 505), (503, 323, 338, 504), (502, 308, 323, 503), (501, 293, 308, 502), (500, 278, 293, 501), (499, 263, 278, 500), (498, 247, 263, 499), (497, 232, 247, 498), (496, 217, 232, 497), (495, 202, 217, 496), (494, 187, 202, 495), (493, 172, 187, 494), (492, 157, 172, 493), (491, 142, 157, 492), (490, 127, 142, 491), (489, 112, 127, 490), (488, 97, 112, 489), (487, 82, 97, 488), (486, 67, 82, 487), (485, 52, 67, 486), (484, 37, 52, 485), (483, 22, 37, 484), (610, 609, 573, 572), (612, 611, 558, 557), (614, 613, 547, 546), (616, 615, 565, 564), (618, 617, 550, 549), (620, 619, 570, 569), (622, 621, 555, 554), (624, 623, 575, 574), (626, 625, 560, 559), (628, 627, 562, 561), (629, 618, 549, 548), (631, 630, 567, 566), (633, 632, 552, 551), (634, 610, 572, 571), (635, 612, 557, 556), (636, 614, 546, 545), (637, 616, 564, 563), (638, 620, 569, 568), (639, 622, 554, 553), (609, 624, 574, 573), (611, 626, 559, 558), (625, 628, 561, 560), (613, 629, 548, 547), (615, 631, 566, 565), (617, 633, 551, 550), (619, 634, 571, 570), (621, 635, 556, 555), (623, 640, 576, 575), (627, 637, 563, 562), (630, 638, 568, 567), (640, 636, 545, 576), (632, 639, 553, 552), (560, 561, 593, 592), (555, 556, 588, 587), (550, 551, 583, 582), (545, 546, 578, 577), (576, 545, 577, 608), (571, 572, 604, 603), (566, 567, 599, 598), (561, 562, 594, 593), (556, 557, 589, 588), (551, 552, 584, 583), (546, 547, 579, 578), (572, 573, 605, 604), (567, 568, 600, 599), (562, 563, 595, 594), (557, 558, 590, 589), (552, 553, 585, 584), (547, 548, 580, 579), (573, 574, 606, 605), (568, 569, 601, 600), (563, 564, 596, 595), (558, 559, 591, 590), (553, 554, 586, 585), (548, 549, 581, 580), (574, 575, 607, 606), (569, 570, 602, 601), (564, 565, 597, 596), (559, 560, 592, 591), (554, 555, 587, 586), (549, 550, 582, 581), (575, 576, 608, 607), (570, 571, 603, 602), (565, 566, 598, 597), (578, 579, 580, 581, 582, 583, 584, 585, 586, 587, 588, 589, 590, 591, 592, 593, 594, 595, 596, 597, 598, 599, 600, 601, 602, 603, 604, 605, 606, 607, 608, 577), (540, 541, 609, 610), (525, 526, 611, 612), (514, 515, 613, 614), (532, 533, 615, 616), (517, 518, 617, 618), (537, 538, 619, 620), (522, 523, 621, 622), (542, 543, 623, 624), (527, 528, 625, 626), (529, 530, 627, 628), (516, 517, 618, 629), (534, 535, 630, 631), (519, 520, 632, 633), (539, 540, 610, 634), (524, 525, 612, 635), (255, 514, 614, 636), (531, 532, 616, 637), (536, 537, 620, 638), (521, 522, 622, 639), (541, 542, 624, 609), (526, 527, 626, 611), (528, 529, 628, 625), (515, 516, 629, 613), (533, 534, 631, 615), (518, 519, 633, 617), (538, 539, 634, 619), (523, 524, 635, 621), (543, 544, 640, 623), (530, 531, 637, 627), (535, 536, 638, 630), (544, 255, 636, 640), (520, 521, 639, 632)])
me_sphere_001.polygons.foreach_set('use_smooth', [True] * 641)
me_sphere_001.use_remesh_preserve_volume = False
me_sphere_001.use_remesh_preserve_attributes = False
me_sphere_001.use_mirror_vertex_groups = False
me_sphere_001.update()
me_plane_002 = bpy.data.meshes.new('Plane.002')
me_plane_002.from_pydata([(1.0, -1.0, 0.0), (-1.0, -1.0, 0.0), (1.0, 1.0, 0.0), (-1.0, 1.0, 0.0)], [], [(1, 0, 2, 3)])
me_plane_002.materials.append(mat_floor)
me_plane_002.use_remesh_preserve_volume = False
me_plane_002.use_remesh_preserve_attributes = False
me_plane_002.use_mirror_vertex_groups = False
me_plane_002.update()

# ---- curves / text
txt_text = bpy.data.curves.new('Text', 'FONT')
txt_text.dimensions = '2D'
txt_text.body = 'Cross-sectional axis'
txt_text.materials.append(mat_wire_001)
txt_text.use_path_clamp = True
txt_text.bevel_resolution = 0
txt_text.align_x = 'CENTER'
cu_nurbscurve_001 = bpy.data.curves.new('NurbsCurve.001', 'CURVE')
cu_nurbscurve_001.dimensions = '3D'
_sp = cu_nurbscurve_001.splines.new('NURBS'); _sp.points.add(6)
_sp.points.foreach_set('co', [4.689e-07, -0.1808, -2.5, 1.0, 4.689e-07, -0.1808, -2.4, 1.0, 4.689e-07, -0.1808, -1.5, 1.0, 4.689e-07, -0.1808, -1.2, 1.0, -6.517e-07, -0.3808, -1.0, 1.0, -6.517e-07, -0.6808, -1.0, 1.0, -6.517e-07, -0.8808, -1.0, 1.0])
_sp.order_u = 3
_sp.order_v = 0
cu_nurbscurve_001.use_path = True
cu_nurbscurve_001.use_path_clamp = True
cu_nurbscurve_001.bevel_resolution = 0
cu_nurbscurve_001.fill_mode = 'HALF'
txt_text_001 = bpy.data.curves.new('Text.001', 'FONT')
txt_text_001.dimensions = '2D'
txt_text_001.body = 'Cross-sectional axis'
txt_text_001.materials.append(mat_wire_001)
txt_text_001.use_path_clamp = True
txt_text_001.bevel_resolution = 0
txt_text_001.align_x = 'CENTER'

# ---- objects
ob_sun = bpy.data.objects.new('Sun', light_sun)
ob_plane_001 = bpy.data.objects.new('Plane.001', me_plane_001)
ob_cylinder = bpy.data.objects.new('Cylinder', me_cylinder_003)
ob_camera = bpy.data.objects.new('Camera', cam_camera)
ob_text = bpy.data.objects.new('Text', txt_text)
ob_cylinder_002 = bpy.data.objects.new('Cylinder.002', me_cylinder_009)
ob_plane_002 = bpy.data.objects.new('Plane.002', me_plane_004)
ob_nurbscurve = bpy.data.objects.new('NurbsCurve', cu_nurbscurve_001)
ob_cylinder_001 = bpy.data.objects.new('Cylinder.001', me_cylinder_008)
ob_sphere_001 = bpy.data.objects.new('Sphere.001', me_sphere_002)
ob_sphere = bpy.data.objects.new('Sphere', me_sphere_001)
ob_text_001 = bpy.data.objects.new('Text.001', txt_text_001)
ob_plane = bpy.data.objects.new('Plane', me_plane_002)

# ---- transforms, parenting, visibility, modifiers, constraints
ob_sun.location = (9.0, 2.98e-08, 7.506)
ob_sun.rotation_euler = (7.467e-08, 0.8727, 1.601e-07)
ob_sun.lineart.crease_threshold = 0.0
ob_plane_001.location = (0.0, 0.0, 0.0)
ob_plane_001.lineart.crease_threshold = 0.0
ob_cylinder.location = (0.0, 0.0, 0.15)
ob_cylinder.lineart.crease_threshold = 0.0
_m = ob_cylinder.modifiers.new('Subsurf', 'SUBSURF')
_m.uv_smooth = 'NONE'
_m.quality = 2
_m.levels = 2
_m.show_only_control_edges = False
ob_camera.location = (7.209, -6.797, 5.348)
ob_camera.rotation_euler = (1.109, 0.01082, 0.8149)
ob_camera.scale = (1.0, 1.0, 1.0)
ob_camera.lock_rotations_4d = False
ob_camera.empty_display_type = 'ARROWS'
ob_camera.color = (0.0, 0.0, 0.0, 0.0)
ob_camera.display_type = 'WIRE'
ob_camera.lineart.crease_threshold = 0.0
ob_text.location = (1.776e-15, 5.96e-08, 0.2)
ob_text.rotation_euler = (1.192e-07, 1.571, 0.0)
ob_text.scale = (0.5, 0.5, 0.5)
ob_text.lineart.crease_threshold = 0.0
_c = ob_text.constraints.new('COPY_ROTATION'); _c.name = 'Copy Rotation'
_c.target = ob_camera
_c.use_x = False
_c.use_y = False
_c.use_z = False
ob_cylinder_002.location = (0.0, -1.0, 0.0)
ob_cylinder_002.scale = (1.0, 0.2, 0.2)
ob_cylinder_002.lineart.crease_threshold = 0.0
_m = ob_cylinder_002.modifiers.new('Subsurf', 'SUBSURF')
_m.uv_smooth = 'PRESERVE_CORNERS'
_m.quality = 2
_m.levels = 2
_m.show_only_control_edges = False
_m = ob_cylinder_002.modifiers.new('Mirror', 'MIRROR')
ob_plane_002.location = (0.0, 0.0, 0.0)
ob_plane_002.rotation_euler = (1.571, -0.0, 0.0)
ob_plane_002.lineart.crease_threshold = 0.0
ob_nurbscurve.location = (2.831e-07, -0.8192, 3.0)
ob_nurbscurve.lineart.crease_threshold = 0.0
ob_cylinder_001.location = (-6.099e-10, -0.7973, 3.036)
ob_cylinder_001.scale = (0.1, 0.1, 0.1)
ob_cylinder_001.lineart.crease_threshold = 0.0
_m = ob_cylinder_001.modifiers.new('Curve', 'CURVE')
_m.object = ob_nurbscurve
_m.deform_axis = 'POS_Z'
_m = ob_cylinder_001.modifiers.new('Subsurf', 'SUBSURF')
_m.uv_smooth = 'PRESERVE_CORNERS'
_m.quality = 2
_m.show_only_control_edges = False
ob_sphere_001.location = (0.0, 3.2, 0.0)
ob_sphere_001.scale = (0.5, 1.0, 0.5)
ob_sphere_001.lineart.crease_threshold = 0.0
_m = ob_sphere_001.modifiers.new('Subsurf', 'SUBSURF')
_m.uv_smooth = 'PRESERVE_CORNERS'
_m.quality = 2
_m.levels = 2
_m.show_only_control_edges = False
ob_sphere.location = (0.0, -3.0, 0.0)
ob_sphere.lineart.crease_threshold = 0.0
_m = ob_sphere.modifiers.new('Subsurf', 'SUBSURF')
_m.uv_smooth = 'PRESERVE_CORNERS'
_m.quality = 2
_m.levels = 2
_m.show_only_control_edges = False
ob_text_001.location = (0.0, 0.0, 0.0)
ob_text_001.rotation_euler = (1.571, -0.0, 1.571)
ob_text_001.scale = (0.5, 0.5, 0.5)
ob_text_001.lineart.crease_threshold = 0.0
_c = ob_text_001.constraints.new('COPY_ROTATION'); _c.name = 'Copy Rotation'
_c.target = ob_camera
_c.use_x = False
_c.use_y = False
_c.use_z = False
ob_plane.location = (0.0, 0.0, -1.0)
ob_plane.scale = (16.0, 16.0, 16.0)
ob_plane.lineart.crease_threshold = 0.0

# ---- collection membership
col_collection_1.objects.link(ob_sun)
col_collection_1.objects.link(ob_plane_001)
col_collection_1.objects.link(ob_cylinder)
col_collection_1.objects.link(ob_camera)
col_collection_1.objects.link(ob_text)
col_collection_2.objects.link(ob_cylinder_002)
col_collection_2.objects.link(ob_plane_002)
col_collection_2.objects.link(ob_nurbscurve)
col_collection_2.objects.link(ob_cylinder_001)
col_collection_2.objects.link(ob_sphere_001)
col_collection_2.objects.link(ob_sphere)
col_collection_2.objects.link(ob_text_001)
col_collection_3.objects.link(ob_plane)

# ---- scene / render settings (as saved in the file)
scene.camera = ob_camera
scene.frame_start = 1; scene.frame_end = 250; scene.frame_set(1)
scene.render.engine = 'BLENDER_EEVEE_NEXT'
scene.render.image_settings.color_mode = 'RGB'
scene.render.image_settings.compression = 90
scene.render.resolution_x = 1000
scene.render.resolution_y = 1000
scene.render.dither_intensity = 0.0
scene.render.bake_margin = 2
scene.cycles.use_denoising = False
scene.cycles.samples = 10
scene.cycles.sampling_pattern = 'TABULATED_SOBOL'
scene.cycles.light_sampling_threshold = 0.0
scene.cycles.use_adaptive_sampling = False
scene.cycles.use_light_tree = False
scene.cycles.blur_glossy = 0.0
scene.cycles.volume_bounces = 1
scene.cycles.pixel_filter_type = 'GAUSSIAN'
scene.cycles.sample_clamp_indirect = 0.0
scene.view_settings.view_transform = 'Standard'
bpy.context.view_layer.update()
